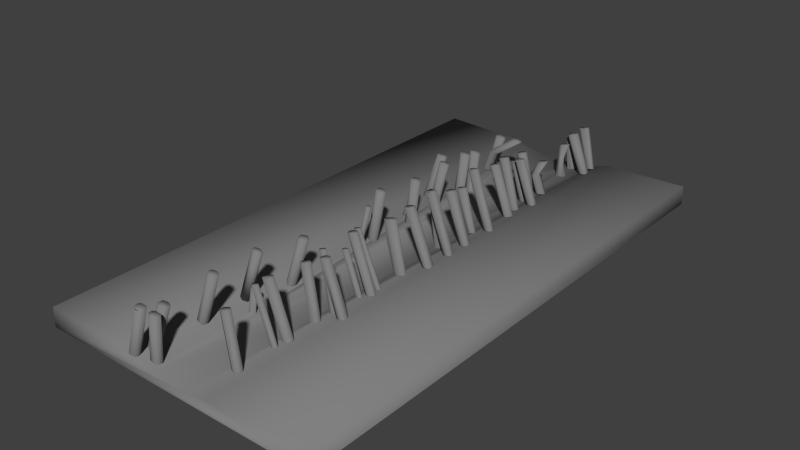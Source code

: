 # Source: Forest.blend  (saved by Blender 2.71.0; exported with 4.5.12 LTS)
import bpy
from mathutils import Matrix  # noqa: F401  (used for matrix-valued properties, if any)

bpy.ops.wm.read_factory_settings(use_empty=True)
scene = bpy.context.scene
scene.name = 'Scene'

# ---- collections
col_collection_1 = bpy.data.collections.new('Collection 1'); scene.collection.children.link(col_collection_1)

# ---- materials (node trees are filled in below, after node groups)
mat_surrounding = bpy.data.materials.new('Surrounding')
mat_surrounding.alpha_threshold = 0.0
mat_surrounding.use_transparent_shadow = False
mat_surrounding.diffuse_color = (0.2203, 0.2203, 0.2203, 1.0)
mat_surrounding.roughness = 0.5
mat_surrounding.line_color = (0.0, 0.0, 0.0, 1.0)

# ---- material node trees

# ---- world
world_world = bpy.data.worlds.new('World'); scene.world = world_world
world_world.color = (0.05088, 0.05088, 0.05088)
world_world.use_sun_shadow = False
world_world.sun_shadow_jitter_overblur = 0.0
world_world.cycles.sampling_method = 'MANUAL'
world_world.cycles.sample_map_resolution = 256

# ---- meshes
me_cube_005 = bpy.data.meshes.new('Cube.005')
me_cube_005.from_pydata([(4.168, -45.0, 0.01596), (30.07, -45.0, -1.996), (4.168, 5.0, 0.01596), (4.168, 44.99, 0.01596), (30.07, 45.0, -1.996), (30.01, -45.0, 2.625), (30.01, 45.0, 2.619), (4.104, 42.86, 0.3764), (4.168, -22.5, 0.01689), (11.5, 44.99, 2.037), (11.5, -45.02, 2.04), (4.168, 4.375, 0.01639), (6.084, 5.001, 0.4529), (3.673, -2.508, 13.36), (6.087, -20.0, 0.4419), (6.046, 42.93, 0.5713), (6.086, -22.5, 0.4458), (4.168, -23.13, 0.01666), (4.12, 42.15, 0.2863), (8.004, 21.87, 0.878), (6.087, 10.94, 0.4415), (6.086, -31.25, 0.4469), (6.087, -19.37, 0.4407), (6.086, -23.12, 0.4462), (6.086, -30.63, 0.4473), (2.336, -31.25, 12.31), (8.003, 29.69, 0.884), (5.126, -6.251, 0.2335), (8.008, -13.44, 0.86), (4.168, 29.06, 0.01625), (4.168, 39.06, 0.01596), (7.045, -37.5, 0.6607), (8.783, -44.91, 0.9147), (4.168, 28.44, 0.01644), (4.168, 38.44, 0.01596), (8.783, 44.98, 0.9129), (8.959, 42.79, 1.395), (8.959, 2.143, 1.113), (8.959, -2.858, 1.113), (8.961, 41.86, 1.244), (7.044, -6.251, 0.6678), (8.008, -12.81, 0.8613), (8.993, 43.87, 0.9264), (8.963, 40.33, 1.168), (2.588, 5.006, 11.56), (8.959, 3.475, 1.112), (2.403, -22.5, 12.37), (6.086, 38.44, 0.4476), (6.085, 30.31, 0.45), (6.085, 28.44, 0.4504), (6.085, 25.61, 0.4501), (8.959, -1.369, 1.113), (6.085, -5.313, 0.4519), (6.089, -14.69, 0.4365), (6.089, -14.06, 0.4369), (6.086, -29.55, 0.4482), (7.045, -38.12, 0.6612), (5.127, -38.12, 0.2308), (9.12, 19.41, 1.119), (7.044, -28.44, 0.6644), (7.046, -10.94, 0.655), (8.968, 13.74, 1.073), (8.967, 12.53, 1.075), (8.961, 7.676, 1.1), (8.961, 6.228, 1.103), (8.965, -19.95, 1.082), (8.965, -21.34, 1.084), (7.047, -11.56, 0.653), (5.053, 41.02, 10.65), (8.961, 25.6, 1.101), (8.961, 24.4, 1.1), (5.046, 22.49, 12.98), (3.658, 2.514, 14.4), (7.043, -5.314, 0.6698), (5.127, -29.06, 0.2323), (3.679, 42.34, 9.081), (5.621, 42.4, 9.488), (3.695, 41.62, 8.99), (5.631, 41.67, 9.404), (6.983, 41.05, 11.07), (5.057, 40.28, 10.57), (6.982, 40.29, 11.0), (5.106, 43.9, 10.72), (7.048, 43.96, 11.13), (5.074, 44.46, 10.61), (6.992, 44.54, 11.0), (4.946, 38.64, 8.808), (4.946, 38.01, 8.808), (6.865, 38.64, 9.239), (6.864, 38.02, 9.24), (7.538, 30.53, 8.636), (7.538, 31.16, 8.636), (5.621, 31.16, 8.202), (5.621, 30.53, 8.202), (1.791, 29.26, 10.17), (1.791, 28.64, 10.17), (3.709, 29.26, 10.61), (3.709, 28.64, 10.61), (4.715, 25.94, 10.08), (2.798, 26.56, 9.646), (4.715, 26.56, 10.08), (2.798, 25.94, 9.646), (4.704, 25.31, 11.25), (4.705, 24.68, 11.25), (6.622, 25.3, 11.69), (6.622, 24.68, 11.69), (3.128, 22.49, 12.55), (5.046, 21.86, 12.98), (3.128, 21.86, 12.55), (5.319, 19.66, 12.72), (3.401, 19.04, 12.29), (3.4, 19.66, 12.29), (5.319, 19.04, 12.71), (3.823, 13.46, 14.34), (3.822, 12.83, 14.35), (5.743, 13.46, 14.77), (5.742, 12.83, 14.77), (2.601, 11.26, 10.21), (4.52, 11.26, 10.64), (4.521, 11.89, 10.64), (2.602, 11.89, 10.21), (4.306, 7.212, 12.5), (4.306, 6.587, 12.5), (6.224, 7.213, 12.93), (6.223, 6.588, 12.94), (2.588, 4.381, 11.56), (4.505, 5.006, 11.99), (4.504, 4.381, 11.99), (5.575, 2.515, 14.84), (3.658, 3.14, 14.4), (5.575, 3.14, 14.84), (5.59, -2.508, 13.8), (3.673, -1.882, 13.36), (5.59, -1.883, 13.8), (2.891, -6.261, 12.23), (4.808, -6.262, 12.67), (4.807, -5.325, 12.67), (2.89, -5.324, 12.23), (4.064, -13.45, 13.59), (4.063, -12.82, 13.59), (2.144, -13.45, 13.17), (2.143, -12.82, 13.17), (4.29, -20.29, 12.75), (4.29, -20.92, 12.75), (6.209, -20.29, 13.18), (6.209, -20.92, 13.18), (4.321, -22.5, 12.8), (2.403, -23.12, 12.37), (4.321, -23.12, 12.8), (3.187, -28.44, 12.85), (1.269, -28.44, 12.42), (3.187, -29.07, 12.85), (1.269, -29.07, 12.42), (3.419, -37.5, 12.37), (5.337, -37.5, 12.8), (5.337, -38.12, 12.8), (3.419, -38.12, 12.37), (2.336, -30.63, 12.31), (1.377, -31.25, 12.09), (1.377, -30.63, 12.09), (4.079, -19.99, 13.68), (4.079, -19.36, 13.68), (3.12, -19.99, 13.47), (3.12, -19.36, 13.47), (3.08, -14.69, 10.19), (3.08, -14.06, 10.19), (2.12, -14.06, 9.983), (2.12, -14.69, 9.983), (1.58, -10.96, 12.64), (1.58, -11.59, 12.64), (2.539, -10.96, 12.85), (2.54, -11.59, 12.85), (4.378, -37.06, 12.59), (5.145, -37.46, 0.2337), (3.899, -37.21, 12.48), (6.189, -37.06, 0.4685), (4.858, -37.21, 12.69), (4.378, -38.46, 12.59), (6.123, -38.56, 0.455), (4.858, -38.39, 12.7), (5.16, -38.12, 0.2416), (4.199, -38.44, 12.54), (5.712, -38.39, 6.624), (5.186, -30.56, 0.2439), (1.857, -30.47, 12.2), (5.181, -31.31, 0.2427), (1.857, -31.41, 12.2), (6.335, -30.94, 0.4471), (2.586, -30.94, 12.31), (4.867, -30.94, 0.2315), (1.117, -30.94, 12.09), (2.228, -28.02, 12.63), (6.145, -28.01, 0.4622), (2.708, -28.17, 12.74), (5.139, -28.4, 0.2353), (1.749, -28.17, 12.53), (2.228, -29.56, 12.63), (6.902, -29.25, 0.6323), (2.708, -29.41, 12.74), (5.378, -29.39, 0.3403), (1.521, -29.4, 12.53), (3.362, -23.48, 12.58), (3.841, -23.37, 12.69), (5.096, -23.53, 0.2252), (2.882, -23.37, 12.48), (3.362, -22.13, 12.58), (3.841, -22.26, 12.69), (5.1, -22.09, 0.2259), (2.882, -22.26, 12.48), (5.249, -21.32, 12.97), (9.773, -21.15, 1.151), (5.809, -21.26, 13.07), (8.107, -21.16, 0.9025), (4.711, -21.28, 12.86), (5.25, -19.93, 12.96), (9.762, -20.14, 1.146), (5.813, -19.99, 13.07), (8.119, -20.13, 0.905), (4.685, -19.98, 12.86), (6.403, -19.69, 0.4413), (4.396, -19.68, 13.68), (5.145, -19.29, 0.2373), (3.6, -19.19, 13.57), (4.902, -19.69, 0.2285), (2.895, -19.68, 13.47), (5.141, -20.08, 0.2369), (3.599, -20.14, 13.58), (6.352, -14.38, 0.4367), (3.344, -14.38, 10.19), (5.172, -14.02, 0.2349), (2.6, -13.96, 10.09), (4.961, -14.38, 0.226), (1.953, -14.38, 9.983), (5.224, -14.77, 0.2456), (2.6, -14.85, 10.09), (3.103, -12.45, 13.38), (7.164, -12.43, 0.6753), (3.583, -12.56, 13.48), (6.123, -12.75, 0.4452), (2.623, -12.56, 13.27), (3.104, -13.83, 13.38), (7.099, -13.83, 0.6599), (3.584, -13.68, 13.48), (6.096, -13.47, 0.439), (2.624, -13.68, 13.27), (7.342, -11.25, 0.654), (2.835, -11.28, 12.85), (6.119, -10.91, 0.4476), (2.06, -10.88, 12.75), (5.833, -11.25, 0.441), (1.326, -11.28, 12.64), (6.181, -11.63, 0.4581), (2.06, -11.76, 12.74), (5.112, -5.212, 0.2376), (3.849, -5.099, 12.45), (7.481, -5.783, 0.6688), (5.245, -5.794, 12.67), (6.085, -6.485, 0.4506), (3.849, -6.496, 12.45), (4.598, -5.782, 0.2337), (2.362, -5.793, 12.23), (4.631, -1.376, 13.58), (4.632, -2.865, 13.58), (9.708, -1.495, 1.164), (5.338, -1.541, 13.69), (8.18, -1.589, 0.9304), (4.183, -1.498, 13.47), (9.811, -2.616, 1.19), (5.111, -2.788, 13.69), (8.134, -2.661, 0.9373), (4.05, -2.772, 13.47), (3.546, 4.06, 11.78), (6.068, 4.303, 0.4486), (4.025, 4.134, 11.89), (4.809, 4.065, 0.1636), (3.067, 4.134, 11.67), (3.546, 5.309, 11.78), (4.025, 5.213, 11.88), (5.095, 5.343, 0.2279), (3.067, 5.213, 11.67), (4.359, 20.06, 12.5), (8.091, 20.09, 0.8913), (4.839, 19.93, 12.61), (7.062, 19.73, 0.6616), (3.88, 19.93, 12.4), (4.36, 18.55, 12.5), (7.098, 18.97, 0.667), (3.88, 18.7, 12.39), (8.119, 18.57, 0.8951), (4.84, 18.7, 12.61), (4.087, 22.85, 12.77), (6.201, 22.72, 0.4765), (3.608, 22.78, 12.66), (7.962, 22.61, 0.8695), (4.567, 22.78, 12.88), (4.087, 21.54, 12.77), (6.098, 21.84, 0.4499), (3.608, 21.65, 12.66), (7.133, 21.55, 0.6827), (4.567, 21.65, 12.87), (2.75, 29.7, 10.39), (4.928, 29.49, 0.1904), (2.27, 29.56, 10.28), (3.719, 29.06, 4.759), (6.048, 29.11, 0.4431), (3.229, 29.56, 10.5), (4.418, 29.44, 4.836), (5.065, 29.4, 5.027), (2.75, 28.23, 10.39), (3.719, 28.44, 4.76), (4.97, 28.05, 5.048), (4.647, 28.14, 0.1249), (2.27, 28.34, 10.28), (5.379, 28.04, 0.2891), (3.229, 28.34, 10.5), (4.198, 28.14, 4.868), (6.58, 30.03, 8.419), (4.586, 29.69, 5.163), (6.503, 29.69, 5.597), (6.128, 29.55, 0.684), (6.1, 30.16, 8.31), (7.083, 29.2, 0.9006), (7.059, 30.16, 8.527), (5.657, 29.17, 5.021), (6.58, 31.43, 8.419), (6.809, 30.58, 0.6137), (6.1, 31.36, 8.31), (4.586, 30.31, 5.163), (6.503, 30.31, 5.597), (7.994, 30.38, 0.8818), (7.059, 31.36, 8.527), (5.612, 30.62, 5.44), (5.127, 39.59, 0.2316), (5.906, 39.17, 9.024), (5.513, 38.85, 4.843), (4.648, 39.54, 0.1238), (5.426, 39.11, 8.916), (4.515, 39.44, 4.627), (6.042, 39.16, 0.4397), (6.385, 38.79, 9.132), (5.034, 39.0, 4.735), (5.127, 38.23, 0.2318), (5.905, 37.81, 9.024), (5.513, 38.23, 4.844), (4.647, 38.3, 0.1239), (5.426, 37.87, 8.916), (5.606, 38.3, 0.3397), (6.385, 37.87, 9.132), (5.034, 38.08, 4.736), (4.521, 37.98, 4.635), (6.033, 44.78, 10.81), (6.077, 43.7, 10.93), (9.656, 42.98, 1.434), (6.668, 43.8, 11.03), (8.117, 42.93, 0.8586), (5.591, 43.77, 10.82), (9.79, 43.66, 1.307), (6.618, 44.7, 10.9), (8.034, 43.59, 0.7268), (5.553, 44.66, 10.71), (4.65, 42.63, 9.284), (5.135, 42.57, 9.386), (4.987, 43.19, 0.3509), (4.164, 42.54, 9.182), (4.663, 41.27, 9.197), (5.983, 42.11, 0.6832), (5.147, 41.39, 9.3), (4.918, 41.79, 0.4566), (4.179, 41.37, 9.094), (6.02, 39.85, 10.79), (9.836, 40.61, 1.24), (6.501, 39.89, 10.89), (8.059, 40.6, 0.9669), (5.539, 39.89, 10.68), (6.018, 41.39, 10.86), (9.762, 41.61, 1.306), (6.501, 41.27, 10.97), (8.056, 41.58, 1.05), (5.536, 41.25, 10.76), (4.617, 2.157, 14.62), (9.749, 2.32, 1.175), (5.25, 2.231, 14.73), (8.065, 2.364, 0.9172), (4.079, 2.23, 14.51), (4.617, 3.488, 14.62), (9.717, 3.311, 1.172), (5.206, 3.409, 14.73), (8.116, 3.359, 0.9371), (3.982, 3.443, 14.55), (5.264, 6.25, 12.72), (9.801, 6.425, 1.176), (5.78, 6.278, 12.83), (8.073, 6.41, 0.9097), (4.728, 6.278, 12.61), (5.265, 7.698, 12.72), (9.699, 7.508, 1.161), (5.803, 7.667, 12.83), (8.161, 7.507, 0.9314), (4.703, 7.667, 12.61), (3.561, 10.96, 10.42), (7.005, 11.15, 0.6449), (4.041, 11.07, 10.53), (5.17, 11.15, 0.2386), (3.081, 11.07, 10.32), (3.561, 12.19, 10.42), (7.009, 11.95, 0.6439), (4.041, 12.11, 10.53), (5.253, 12.04, 0.2556), (3.081, 12.11, 10.32), (4.783, 13.76, 14.56), (9.861, 13.52, 1.151), (5.263, 13.68, 14.66), (8.079, 13.53, 0.8765), (4.303, 13.68, 14.45), (4.782, 12.55, 14.56), (9.861, 12.71, 1.154), (5.262, 12.61, 14.66), (8.065, 12.71, 0.8756), (4.302, 12.61, 14.45), (5.663, 25.6, 11.47), (5.663, 24.39, 11.47), (9.839, 24.61, 1.178), (6.143, 24.47, 11.58), (8.07, 24.6, 0.8982), (5.184, 24.47, 11.36), (9.857, 25.38, 1.18), (6.142, 25.51, 11.58), (8.04, 25.38, 0.8925), (5.184, 25.51, 11.36), (3.756, 26.9, 9.863), (5.229, 26.75, 0.2588), (3.277, 26.82, 9.755), (7.016, 26.65, 0.6602), (4.236, 26.82, 9.972), (3.756, 25.6, 9.863), (5.207, 25.81, 0.2518), (3.277, 25.66, 9.755), (6.963, 25.81, 0.6481), (4.236, 25.66, 9.971), (-4.91, -45.0, 0.01596), (-29.92, -45.0, -1.996), (-4.91, 45.0, 0.01596), (-29.92, 45.0, -1.996), (-29.85, -45.0, 2.625), (-29.86, 45.0, 2.619), (-12.24, 44.97, 2.037), (-12.24, -45.07, 2.04), (-4.91, -26.25, 0.0166), (-4.91, 23.75, 0.01658), (-4.91, 21.25, 0.01658), (-5.275, -44.38, 12.29), (-8.662, -44.11, 0.9634), (-4.91, 24.37, 0.01627), (-4.91, 20.62, 0.01627), (-6.985, -42.92, 0.479), (-4.91, -26.88, 0.01692), (-6.828, 23.75, 0.4491), (-6.828, 21.25, 0.4465), (-10.52, -44.2, 1.172), (-5.138, 16.23, 12.51), (-6.828, 20.62, 0.4455), (-6.831, 15.89, 0.4374), (-5.054, -43.13, 0.02651), (-4.91, 7.812, 0.01672), (-9.704, -25.0, 1.095), (-9.609, -44.68, 1.155), (-7.786, -25.0, 0.6634), (-9.525, -44.91, 0.9147), (-4.91, 8.437, 0.0165), (-9.526, 44.98, 0.9129), (-9.711, 16.01, 1.072), (-9.65, -43.2, 1.275), (-9.71, 17.14, 1.074), (-6.882, -3.59, 0.4678), (-7.941, -17.78, 0.6821), (-9.704, -25.62, 1.095), (-7.786, -25.62, 0.6638), (-7.784, 0.3125, 0.6752), (-9.704, 32.81, 1.101), (-9.706, -32.81, 1.092), (-3.918, -43.0, 10.64), (-9.703, 35.69, 1.1), (-9.703, 34.44, 1.101), (-9.704, 32.19, 1.101), (-3.448, 21.24, 11.4), (-7.753, 9.223, 0.6527), (-5.868, -0.3126, 0.2358), (-5.849, -3.593, 0.2276), (-9.697, -41.88, 1.282), (-5.398, 33.63, 9.46), (-5.398, 33.01, 9.461), (-7.316, 33.63, 9.894), (-7.316, 33.01, 9.894), (-0.3711, 32.61, 10.44), (-2.143, 32.61, 10.88), (-2.143, 31.99, 10.88), (-0.3711, 31.99, 10.44), (-3.777, 23.75, 10.27), (-3.777, 24.37, 10.27), (-5.695, 23.75, 10.7), (-5.695, 24.37, 10.7), (-3.448, 20.62, 11.4), (-5.366, 21.24, 11.83), (-5.366, 20.62, 11.82), (-7.059, 16.23, 12.94), (-5.138, 16.86, 12.51), (-7.057, 16.86, 12.94), (-3.389, 15.0, 11.76), (-5.311, 15.0, 12.18), (-3.389, 15.62, 11.76), (-5.31, 15.62, 12.18), (-3.501, 7.819, 11.17), (-3.501, 8.444, 11.17), (-5.419, 8.445, 11.6), (-5.419, 7.82, 11.6), (-5.553, 0.312, 13.18), (-5.553, -0.3132, 13.18), (-3.637, 0.312, 12.74), (-3.637, -0.3131, 12.74), (-2.182, -17.49, 12.12), (-4.102, -17.49, 12.54), (-4.101, -18.11, 12.54), (-2.182, -18.11, 12.12), (-3.861, -25.0, 13.07), (-5.778, -25.0, 13.5), (-5.779, -25.62, 13.5), (-3.861, -25.62, 13.07), (-3.919, -32.82, 12.93), (-5.837, -32.82, 13.36), (-5.837, -33.44, 13.36), (-3.919, -33.44, 12.93), (-4.651, -41.3, 11.13), (-6.582, -41.34, 11.54), (-6.585, -40.59, 11.47), (-4.66, -40.57, 11.05), (-5.305, -43.82, 12.4), (-7.167, -44.47, 12.67), (-7.221, -43.89, 12.8), (-5.857, -43.05, 11.05), (-3.926, -43.27, 10.6), (-3.926, -42.64, 10.6), (-5.862, -42.69, 11.01), (-5.853, -43.33, 11.0), (-3.977, -26.25, 5.806), (-3.977, -26.87, 5.806), (-4.936, -26.25, 6.022), (-4.936, -26.87, 6.022), (-4.259, -3.757, 11.43), (-3.301, -3.757, 11.21), (-4.259, -3.445, 11.43), (-3.301, -3.444, 11.21), (-6.067, 9.392, 9.376), (-6.067, 9.079, 9.377), (-5.108, 9.391, 9.161), (-5.108, 9.078, 9.162), (-6.221, -44.95, 12.48), (-10.2, -44.59, 1.163), (-6.83, -44.86, 12.58), (-8.972, -44.55, 1.059), (-5.585, -44.82, 12.38), (-6.263, -43.48, 12.6), (-10.37, -43.5, 1.298), (-6.825, -43.59, 12.7), (-8.797, -43.4, 1.12), (-5.67, -43.56, 12.5), (-4.894, -42.37, 10.8), (-4.89, -43.62, 10.8), (-6.902, -42.3, 0.3885), (-5.471, -42.41, 10.91), (-5.009, -42.41, 0.03838), (-4.282, -42.39, 10.7), (-6.892, -43.33, 0.3965), (-5.422, -43.57, 10.9), (-5.626, -43.46, 0.156), (-4.351, -43.54, 10.7), (-5.617, -41.73, 11.34), (-7.782, -41.88, 0.8699), (-5.134, -41.57, 11.23), (-8.782, -42.28, 1.085), (-6.1, -41.59, 11.44), (-5.623, -40.27, 11.26), (-9.375, -40.88, 1.133), (-6.104, -40.35, 11.36), (-7.775, -41.06, 0.7848), (-5.141, -40.34, 11.15), (-4.878, -33.89, 13.15), (-8.059, -33.75, 0.7215), (-4.398, -33.78, 13.04), (-9.611, -33.59, 1.07), (-5.358, -33.78, 13.25), (-4.878, -32.48, 13.15), (-7.808, -32.76, 0.6658), (-4.398, -32.57, 13.04), (-8.884, -32.46, 0.9074), (-5.357, -32.57, 13.25), (-5.832, -26.97, 0.2216), (-4.457, -27.03, 5.914), (-6.229, -26.56, 0.2326), (-5.296, -26.56, 6.022), (-5.83, -26.15, 0.2205), (-4.457, -26.09, 5.914), (-4.599, -26.56, 0.01676), (-3.667, -26.56, 5.806), (-3.142, -17.0, 12.33), (-5.896, -17.45, 0.2308), (-2.662, -17.18, 12.22), (-6.889, -17.01, 0.4502), (-3.622, -17.18, 12.43), (-3.142, -18.64, 12.33), (-6.998, -18.66, 0.4756), (-3.622, -18.51, 12.44), (-5.927, -18.26, 0.2387), (-2.662, -18.51, 12.22), (-6.347, -3.183, 0.345), (-3.78, -3.19, 11.32), (-6.347, -4.028, 0.3447), (-3.78, -4.035, 11.32), (-4.595, 0.7225, 12.96), (-6.974, 0.7317, 0.4893), (-5.074, 0.5996, 13.07), (-5.887, 0.3631, 0.2396), (-4.116, 0.5996, 12.85), (-4.595, -0.7498, 12.96), (-6.551, -0.7391, 0.3939), (-4.116, -0.6386, 12.85), (-7.741, -0.4222, 0.6647), (-5.074, -0.6387, 13.07), (-4.46, 8.961, 11.38), (-5.644, 8.951, 0.178), (-6.726, 8.582, 0.4312), (-4.94, 8.861, 11.49), (-4.308, 9.047, 11.34), (-4.46, 7.454, 11.38), (-8.622, 8.919, 0.8484), (-5.587, 8.907, 9.27), (-8.569, 9.519, 0.8363), (-5.588, 9.554, 9.269), (-4.407, 20.23, 11.61), (-4.886, 20.37, 11.72), (-5.846, 20.19, 0.2263), (-3.927, 20.37, 11.5), (-4.407, 21.63, 11.61), (-4.886, 21.5, 11.72), (-5.842, 21.68, 0.2263), (-3.927, 21.5, 11.5), (-4.736, 23.42, 10.48), (-5.215, 23.53, 10.59), (-5.841, 23.38, 0.2273), (-4.257, 23.53, 10.38), (-4.736, 24.82, 10.48), (-6.808, 24.45, 0.4442), (-5.215, 24.69, 10.59), (-5.653, 24.82, 0.1863), (-4.257, 24.69, 10.38), (-1.184, 32.96, 10.66), (-7.795, 32.85, 0.6698), (-0.7048, 32.85, 10.55), (-8.148, 32.81, 5.99), (-6.231, 32.81, 5.556), (-8.842, 33.17, 0.9064), (-1.664, 32.85, 10.77), (-7.229, 33.19, 5.779), (-1.184, 31.64, 10.66), (-8.148, 32.19, 5.99), (-6.231, 32.19, 5.556), (-8.855, 31.83, 0.9095), (-1.664, 31.75, 10.77), (-7.797, 32.14, 0.6703), (-0.7049, 31.75, 10.55), (-7.232, 31.8, 5.784), (-6.357, 34.01, 9.677), (-6.357, 32.76, 9.678), (-8.933, 35.48, 0.9268), (-5.878, 33.9, 9.568), (-10.48, 35.41, 1.16), (-6.836, 33.9, 9.785), (-10.59, 34.59, 1.176), (-6.836, 32.82, 9.786), (-8.822, 34.6, 0.8992), (-5.878, 32.82, 9.569), (-4.82, -24.73, 13.28), (-8.745, -24.74, 0.8792), (-8.745, -25.96, 0.8796), (-4.82, -25.96, 13.28), (-5.641, 7.451, 0.183), (-3.98, 7.561, 11.27), (-6.815, 7.75, 0.4453), (-4.939, 7.562, 11.49), (-4.35, 15.88, 11.97), (-6.097, 17.12, 12.73), (-5.893, 15.67, 0.2318), (-3.869, 15.79, 11.86), (-7.776, 15.67, 0.6444), (-4.83, 15.79, 12.07), (-8.792, 16.96, 0.8718), (-5.618, 17.02, 12.62), (-10.62, 16.96, 1.154), (-6.577, 17.02, 12.83), (-4.35, 14.8, 11.97), (-5.905, 14.91, 0.2351), (-3.87, 14.84, 11.86), (-7.775, 14.95, 0.6435), (-4.83, 14.84, 12.07), (-6.099, 15.99, 12.72), (-10.62, 16.19, 1.152), (-6.579, 16.05, 12.83), (-8.8, 16.19, 0.8715), (-5.619, 16.05, 12.62), (5.529, -21.29, 13.02)], [], [(0, 439, 467, 446, 443, 440, 1, 5, 10, 32), (325, 48, 327, 92, 326, 331), (151, 149, 193, 191, 195, 150, 152, 200, 196, 198), (370, 375, 79, 81), (365, 15, 76, 78), (124, 390, 395, 123), (280, 281, 283, 284), (386, 130, 385), (58, 109, 112), (13, 270, 262, 268, 131, 133, 264, 261, 266, 132), (197, 59, 149, 151), (29, 33, 309, 95, 94, 303), (412, 417, 114, 113), (400, 118, 401), (250, 249, 251, 169), (68, 377, 372, 80), (2, 11, 125, 44), (385, 130, 128, 380), (106, 291, 296, 108), (264, 133, 263), (348, 343, 89, 347), (106, 108, 297, 295, 299, 107, 71, 294, 290, 292), (219, 220, 160, 14), (116, 115, 411, 409, 413, 113, 114, 418, 414, 416), (190, 189, 185, 158), (272, 127, 273), (215, 144, 145, 210), (163, 224, 162, 226, 160, 220, 161, 222), (12, 126, 127, 272), (173, 57, 180, 156, 153), (19, 293, 71, 107), (92, 93, 320, 316, 322, 90, 91, 330, 324, 326), (405, 119, 118, 400), (274, 272, 273, 271), (319, 317, 93, 92, 327, 48), (304, 307, 96, 97, 310, 49), (233, 53, 164, 234), (311, 313, 310, 308, 312, 315), (435, 436, 101), (367, 364, 368), (147, 204, 201, 202, 148, 146, 206, 205, 208, 46), (83, 352, 356, 85), (358, 354, 82, 84), (26, 329, 328, 91, 90, 318), (76, 15, 362, 361), (172, 176, 175), (245, 246, 171, 67), (286, 110, 111, 283), (141, 140, 244, 240, 242, 138, 139, 237, 235, 239), (99, 430, 435, 101), (82, 355, 351, 353, 83, 85, 357, 350, 359, 84), (298, 19, 107, 299), (238, 243, 140, 141), (208, 207, 8, 46), (134, 258, 135, 256, 136, 254, 137, 260), (72, 383, 379, 381, 128, 130, 386, 384, 388, 129), (338, 334, 88, 89, 343, 47), (158, 186, 25, 188, 157, 184, 159, 190), (155, 56, 31, 154), (352, 83, 353), (18, 367, 368, 77), (387, 382, 72, 129), (267, 263, 133, 131), (323, 318, 90, 322), (75, 7, 18, 77), (302, 306, 303, 94), (397, 392, 122, 121), (116, 415, 410, 115), (149, 59, 192, 193), (310, 97, 314), (217, 212, 143, 142), (406, 405, 407, 404), (286, 287, 110), (257, 40, 135, 258), (123, 396, 394, 398, 121, 122, 393, 389, 391, 124), (255, 73, 136, 256), (56, 155, 179, 182, 178), (260, 259, 27, 134), (164, 228, 165, 230, 166, 232, 167, 234), (109, 282, 280, 284, 111, 110, 287, 285, 289, 112), (30, 34, 349, 87, 86, 337), (143, 213, 209, 708, 211, 145, 144, 216, 214, 218, 142), (296, 298, 295, 297), (407, 402, 117, 120), (153, 174, 173), (102, 427, 423, 103), (96, 305, 300, 302, 94, 95, 312, 308, 314, 97), (232, 231, 233, 167), (210, 145, 211), (68, 80, 373, 369, 371, 81, 79, 376, 374, 378), (75, 77, 368, 364, 366, 78, 76, 361, 360, 363), (286, 288, 285, 287), (2, 44, 279, 278), (437, 432, 100, 98), (98, 100, 433, 429, 431, 99, 101, 436, 434, 438), (269, 13, 132, 265), (421, 425, 104, 105), (46, 8, 17, 147), (117, 403, 399, 401, 118, 119, 406, 404, 408, 120), (227, 228, 164, 53), (170, 248, 168, 250, 169, 252, 171, 246), (87, 345, 342, 347, 89, 88, 339, 333, 336, 86), (28, 41, 139, 138), (102, 103, 424, 420, 422, 105, 104, 426, 419, 428), (396, 123, 395), (153, 156, 181, 177, 179, 155, 154, 176, 172, 174), (44, 125, 275, 271, 273, 127, 126, 277, 276, 279), (16, 146, 148, 23), (150, 194, 74, 152), (185, 21, 25, 186), (225, 14, 160, 226), (224, 223, 225, 162), (251, 67, 171, 252), (187, 24, 157, 188), (5, 6, 9, 10), (469, 441, 3, 35, 9, 6, 4, 442, 444, 445), (32, 10, 9, 35), (367, 365, 366, 364), (18, 30, 34, 29, 33, 2, 11, 8, 17, 0, 32, 35, 3, 7), (173, 174, 172, 175), (203, 201, 204), (181, 182, 179, 177), (109, 58, 281, 282), (178, 182, 181), (157, 24, 183, 184), (25, 21, 187, 188), (185, 186, 158), (183, 189, 190, 159), (74, 199, 200, 152), (199, 55, 197, 198, 196, 200), (191, 192, 194, 195), (11, 274, 275, 125), (219, 22, 161, 220), (212, 213, 143), (66, 210, 211, 708, 209, 213, 212), (215, 65, 217, 218, 214, 216), (161, 22, 221, 222), (221, 223, 224, 163), (227, 54, 165, 228), (225, 226, 162), (288, 289, 285), (279, 276, 278), (165, 54, 229, 230), (229, 231, 232, 166), (235, 236, 238, 239), (233, 234, 167), (288, 58, 112, 289), (245, 60, 170, 246), (170, 60, 247, 248), (247, 249, 250, 168), (135, 40, 255, 256), (251, 252, 169), (73, 52, 253, 254, 136), (27, 257, 258, 134), (253, 259, 260, 137), (146, 16, 207, 206), (51, 265, 266, 261, 264, 263), (269, 38, 267, 268, 262, 270), (269, 270, 13), (274, 271, 275), (203, 202, 201), (276, 277, 278), (365, 78, 366), (298, 299, 295), (430, 429, 433, 432), (243, 244, 140), (243, 241, 240, 244), (294, 293, 291, 290), (175, 176, 154, 31), (241, 28, 138, 242), (363, 362, 7, 75), (296, 297, 108), (306, 301, 29, 303), (433, 100, 432), (338, 332, 333, 339, 340), (309, 315, 312, 95), (310, 314, 308), (33, 311, 315, 309), (321, 26, 318, 323), (323, 316, 320), (323, 322, 316), (317, 323, 320, 93), (91, 328, 331, 330), (319, 323, 317), (139, 41, 236, 237), (329, 325, 331), (304, 301, 306, 300, 305, 307), (88, 334, 340, 339), (341, 346, 348, 347, 342), (344, 341, 342, 345, 349), (335, 30, 337), (346, 47, 343, 348), (332, 335, 337, 336, 333), (203, 23, 148, 202), (349, 345, 87), (354, 355, 82), (36, 352, 353, 351, 355, 354), (356, 357, 85), (356, 42, 358, 359, 350, 357), (278, 277, 126, 12), (241, 242, 240), (372, 373, 80), (43, 370, 371, 369, 373, 372), (375, 39, 377, 378, 374, 376), (382, 37, 380, 381, 379, 383), (382, 383, 72), (45, 387, 388, 384, 386, 385), (392, 64, 390, 391, 389, 393), (392, 393, 122), (63, 397, 398, 394, 396, 395), (402, 403, 117), (20, 400, 401, 399, 403, 402), (410, 411, 115), (410, 61, 412, 413, 409, 411), (417, 418, 114), (62, 415, 416, 414, 418, 417), (423, 70, 421, 422, 420, 424), (423, 424, 103), (425, 426, 104), (425, 69, 427, 428, 419, 426), (99, 431, 430), (431, 429, 430), (17, 203, 204, 147), (437, 98, 438), (50, 437, 438, 434, 436, 435), (674, 676, 492, 491), (529, 589, 585, 587, 530, 527, 592, 590, 594, 528), (497, 448, 452, 498), (443, 444, 442, 440), (515, 477, 625, 516), (694, 695, 505), (454, 571, 542, 538, 541, 567), (497, 498, 653, 649, 651, 500, 499, 646, 645, 648), (597, 595, 546, 598), (458, 556, 557, 536), (629, 686, 514, 513), (683, 682, 476, 526), (673, 489, 672), (581, 533, 582), (485, 635, 636, 553), (516, 626, 622, 624, 518, 517, 621, 617, 619, 515), (704, 504, 506, 696), (455, 601, 602, 544), (511, 512, 631, 627, 630, 513, 514, 687, 632, 685), (509, 691, 688, 693, 510, 508, 702, 698, 700, 507), (660, 661, 657, 494), (583, 581, 580, 584), (578, 579, 532, 488), (521, 610, 608, 612, 522, 519, 605, 603, 607, 520), (478, 483, 663, 495, 494, 657), (581, 488, 532, 533), (663, 669, 666, 495), (491, 492, 677, 671, 679, 490, 489, 673, 670, 675), (450, 535, 564, 560, 562, 537, 536, 557, 555, 559), (451, 563, 535, 450), (650, 500, 651), (687, 514, 686), (615, 616, 547, 473), (702, 508, 701), (504, 705, 703, 707, 459, 505, 695, 689, 697, 506), (493, 656, 654, 660, 494, 495, 666, 662, 668, 496), (655, 658, 493, 496, 664, 667), (463, 468, 512, 511), (447, 599, 600, 543), (543, 600, 545, 598, 546, 596, 544, 602), (466, 523, 526, 476), (523, 680, 524, 525, 683, 526), (486, 620, 517, 518), (672, 489, 490, 678), (449, 484, 501, 453), (533, 532, 579, 575, 577, 531, 534, 584, 580, 582), (569, 570, 540), (531, 576, 583, 534), (452, 652, 653, 498), (572, 542, 571), (458, 536, 537, 561), (500, 650, 456, 499), (502, 457, 460, 503), (484, 644, 641, 642, 502, 503, 638, 637, 640, 501), (706, 694, 505, 459), (604, 519, 522, 611), (643, 641, 644), (701, 508, 510, 692), (528, 479, 588, 529), (521, 474, 609, 610), (647, 646, 499, 456), (507, 699, 690, 509), (474, 521, 520), (637, 638, 639), (569, 540, 480, 539, 462), (586, 591, 527, 530), (487, 613, 614, 550), (596, 546, 595), (548, 550, 614, 549, 547, 616), (547, 549, 473), (635, 633, 552, 551), (487, 550, 548), (554, 553, 636, 551, 552, 634), (464, 475, 525, 524), (634, 552, 633), (553, 554, 485), (466, 681, 680, 523), (445, 444, 443, 446), (464, 681, 466, 476, 682, 475), (445, 446, 467, 469), (559, 558, 451, 450), (441, 469, 467, 439, 455, 601, 447, 463, 468, 453, 449, 448, 452), (538, 542, 572, 566, 574, 539, 480, 540, 570, 565, 568, 541), (569, 567, 565, 570), (465, 558, 559, 555, 557, 556), (561, 537, 562), (561, 562, 560, 564, 563, 471), (567, 568, 565), (574, 566, 573), (567, 541, 568), (573, 566, 572, 571), (462, 539, 574, 573), (576, 577, 575, 578), (591, 593, 590, 592), (575, 579, 578), (531, 577, 576), (468, 628, 631, 512), (593, 479, 528, 594), (530, 587, 586), (620, 621, 517), (593, 594, 590), (455, 544, 596, 595), (448, 497, 648, 647), (447, 543, 602, 601), (545, 599, 597, 598), (599, 545, 600), (608, 609, 611, 612), (586, 585, 589, 588), (699, 698, 702, 701), (613, 473, 549, 614), (581, 582, 580), (700, 698, 699), (507, 700, 699), (487, 548, 616, 615), (485, 554, 634, 633), (589, 529, 588), (652, 649, 653), (685, 632, 684), (626, 625, 623, 622), (635, 551, 636), (629, 513, 630), (587, 585, 586), (643, 642, 641), (618, 477, 515, 619), (618, 619, 617), (640, 637, 639), (449, 643, 644, 484), (643, 457, 502, 642), (604, 606, 603, 605), (645, 646, 647), (583, 584, 534), (659, 478, 657, 661), (493, 658, 661, 656), (655, 661, 658), (665, 669, 663, 483), (669, 668, 662), (669, 662, 666), (669, 664, 496, 668), (606, 474, 520, 607), (664, 669, 667), (624, 623, 486, 518), (631, 628, 629, 630, 627), (441, 452, 448, 449, 453, 468, 463, 447, 601, 455, 439, 0, 17, 8, 11, 2, 33, 29, 34, 30, 18, 7, 3), (639, 638, 503, 460), (648, 645, 647), (681, 464, 524, 680), (674, 675, 670, 673, 672, 481), (674, 491, 675), (678, 679, 671, 677, 676, 482), (490, 679, 678), (525, 475, 682, 683), (463, 511, 685, 684), (684, 632, 687, 686), (620, 618, 617, 621), (453, 501, 640, 639), (652, 650, 651, 649), (692, 693, 688, 691, 690, 461), (692, 510, 693), (472, 696, 697, 689, 695, 694), (606, 607, 603), (604, 605, 519), (706, 707, 703, 705, 704, 470), (459, 707, 706), (128, 381, 380), (4, 6, 5, 1), (336, 337, 86), (151, 198, 197), (268, 267, 131), (428, 427, 102), (71, 293, 294), (416, 415, 116), (254, 253, 137), (124, 391, 390), (422, 421, 105), (218, 217, 142), (371, 370, 81), (359, 358, 84), (413, 412, 113), (284, 283, 111), (378, 377, 68), (292, 291, 106), (205, 207, 208), (222, 221, 163), (230, 229, 166), (248, 247, 168), (184, 183, 159), (195, 194, 150), (193, 192, 191), (119, 405, 406), (144, 215, 216), (408, 407, 120), (361, 362, 360), (266, 265, 132), (206, 207, 205), (239, 238, 141), (290, 291, 292), (300, 306, 302), (96, 307, 305), (313, 49, 310), (319, 321, 323), (330, 331, 324), (324, 331, 326), (328, 329, 331), (282, 281, 280), (334, 338, 340), (34, 344, 349), (237, 236, 235), (360, 362, 363), (79, 375, 376), (388, 387, 129), (398, 397, 121), (404, 407, 408), (516, 625, 626), (564, 535, 563), (677, 492, 676), (705, 504, 704), (691, 509, 690), (612, 611, 522), (592, 527, 591), (610, 609, 608), (622, 623, 624), (656, 661, 654), (654, 661, 660), (655, 659, 661), (667, 669, 665), (697, 696, 506), (180, 178, 181, 156)])
me_cube_005.polygons.foreach_set('use_smooth', [True] * 452)
_uv = me_cube_005.uv_layers.new(name='Cube_005-mesh-map-0')
_uv.uv.foreach_set('vector', [0.004872, 0.8275, 0.004872, 0.8275, 0.3256, 0.7567, 0.518, 0.7143, 1.031, 0.6011, 1.071, 0.4998, 1.071, 0.4998, 1.031, 0.6011, 0.518, 0.7143, 0.3256, 0.7567, 0.1243, 0.1169, 0.1194, 0.1154, 0.1092, 0.1588, 0.1162, 0.1867, 0.1195, 0.1877, 0.1162, 0.1613, -0.00276, 0.4567, 0.0214, 0.4051, 0.01233, 0.4129, 0.003267, 0.4207, -0.005801, 0.4285, -0.01487, 0.4363, -0.02692, 0.5083, -0.02088, 0.4954, -0.01484, 0.4825, -0.008801, 0.4696, 0.1364, 0.1043, 0.1456, 0.1049, 0.1404, 0.1947, 0.1334, 0.194, 0.1317, 0.1176, 0.1393, 0.1185, 0.1344, 0.1986, 0.1277, 0.1978, 0.1288, 0.1206, 0.1275, 0.03069, 0.1358, 0.03057, 0.1336, 0.1206, 0.1204, 0.1173, 0.1415, 0.02851, 0.1357, 0.02676, 0.1177, 0.1165, 0.1252, 0.1191, 0.1273, 0.1199, 0.1506, 0.01536, 0.1198, 0.1067, 0.1217, 0.1954, 0.1169, 0.1954, 0.137, 0.365, 0.14, 0.3657, 0.1423, 0.3682, 0.1433, 0.3709, 0.1428, 0.3743, 0.1386, 0.3769, 0.1355, 0.377, 0.1323, 0.3742, 0.1318, 0.3715, 0.1328, 0.3675, 0.1239, 0.6371, 0.1307, 0.6374, 0.1306, 0.7377, 0.1255, 0.7377, 0.117, 0.3568, 0.1107, 0.3568, 0.1107, 0.4046, 0.1127, 0.4592, 0.119, 0.4592, 0.117, 0.4046, 0.1173, 0.6231, 0.1112, 0.6231, 0.1122, 0.7225, 0.1168, 0.7225, 0.1256, 0.1172, 0.1087, 0.2091, 0.1055, 0.2082, 0.1298, 0.1184, 0.13, 0.02507, 0.1271, 0.0252, 0.1274, 0.1184, 0.1217, 0.1173, 0.1269, 0.02897, 0.1178, 0.0282, 0.1149, 0.1166, 0.1399, 0.1114, 0.1342, 0.1114, 0.1342, 0.2176, 0.14, 0.2176, 0.119, 0.1071, 0.1177, 0.2117, 0.1129, 0.2117, 0.1115, 0.1072, 0.1336, 0.637, 0.1356, 0.5357, 0.1281, 0.5355, 0.1283, 0.637, 0.1335, 0.3623, 0.1314, 0.3604, 0.2184, 0.3123, 0.1207, 0.6221, 0.1233, 0.6229, 0.1306, 0.6553, 0.128, 0.6545, 0.03009, 0.3097, 0.00944, 0.3668, 0.02117, 0.3624, 0.03291, 0.358, 0.04464, 0.3536, 0.05638, 0.3492, 0.09017, 0.3118, 0.07515, 0.3112, 0.06013, 0.3107, 0.04511, 0.3102, 0.1204, 0.6356, 0.1205, 0.7446, 0.1179, 0.7446, 0.1178, 0.6356, 0.1245, 0.6228, 0.1245, 0.6274, 0.1219, 0.6291, 0.1193, 0.6297, 0.1167, 0.629, 0.1141, 0.6274, 0.1141, 0.6228, 0.1167, 0.6212, 0.1193, 0.6207, 0.1219, 0.6212, 0.1171, 0.1142, 0.1171, 0.02347, 0.1143, 0.02355, 0.1147, 0.1142, 0.1376, 0.1154, 0.127, 0.2216, 0.1238, 0.2206, 0.1166, 0.6249, 0.1154, 0.7239, 0.1103, 0.724, 0.1083, 0.6249, 0.1225, 0.6372, 0.1212, 0.6346, 0.1225, 0.632, 0.1254, 0.6307, 0.1284, 0.632, 0.1303, 0.6346, 0.1284, 0.6372, 0.1254, 0.6386, 0.1215, 0.1155, 0.1216, 0.2216, 0.1158, 0.2216, 0.1151, 0.1154, 0.1132, 0.6339, 0.09903, 0.6339, 0.09909, 0.634, 0.0991, 0.7162, 0.1124, 0.7162, 0.1284, 0.6398, 0.1347, 0.6397, 0.1336, 0.7414, 0.1282, 0.7414, -0.03295, 0.5443, -0.04287, 1.387, -0.04234, 1.361, -0.0418, 1.335, -0.04127, 1.309, -0.04074, 1.282, -0.0209, 0.4723, -0.02391, 0.4903, -0.02692, 0.5083, -0.02994, 0.5263, 0.1303, 0.1172, 0.1297, 0.2091, 0.124, 0.2091, 0.1229, 0.1172, 0.1291, 0.1128, 0.1376, 0.1154, 0.1238, 0.2206, 0.1205, 0.2196, 0.127, 0.1155, 0.1279, 0.1588, 0.1356, 0.1867, 0.1414, 0.1867, 0.1336, 0.1588, 0.1336, 0.1154, 0.1175, 0.3611, 0.1203, 0.4073, 0.119, 0.4635, 0.1127, 0.4635, 0.1068, 0.4075, 0.1107, 0.3612, 0.1253, 0.1154, 0.1302, 0.1168, 0.1132, 0.1914, 0.1105, 0.1906, 0.1396, 0.4119, 0.1436, 0.3914, 0.1439, 0.3897, 0.1423, 0.3981, 0.1396, 0.4119, 0.1396, 0.4119, 0.1304, 0.6345, 0.1183, 0.7143, 0.1152, 0.7134, 0.1298, 0.1155, 0.1281, 0.1959, 0.1248, 0.1949, -0.1044, 0.06861, -0.08394, 0.08144, -0.06351, 0.09427, -0.04309, 0.1071, -0.02266, 0.1199, -0.05046, 0.1325, -0.07263, 0.1223, -0.09481, 0.112, -0.117, 0.1017, -0.1392, 0.09148, 0.1205, 0.6103, 0.1132, 0.5387, 0.1183, 0.5378, 0.1248, 0.6093, 0.1178, 0.6098, 0.1129, 0.6108, 0.12, 0.681, 0.1242, 0.6802, 0.1279, 0.1194, 0.1342, 0.1194, 0.1336, 0.1628, 0.1414, 0.1907, 0.1356, 0.1907, 0.1279, 0.1628, 0.1346, 0.1066, 0.1375, 0.02652, 0.1303, 0.02449, 0.1313, 0.1056, 0.09114, 0.6363, 0.09868, 0.637, 0.1196, 0.5541, 0.13, 0.1185, 0.1298, 0.2118, 0.1274, 0.2118, 0.1276, 0.1185, 0.1317, 0.1186, 0.1322, 0.2075, 0.137, 0.2075, 0.1376, 0.1185, 0.1232, 0.1072, 0.1232, 0.1024, 0.1259, 0.1006, 0.1286, 0.09948, 0.1313, 0.1006, 0.134, 0.1024, 0.134, 0.1072, 0.1313, 0.1092, 0.1286, 0.11, 0.1259, 0.1092, 0.1342, 0.6294, 0.1358, 0.5507, 0.1278, 0.5506, 0.1289, 0.6294, 0.1211, 0.6159, 0.1237, 0.615, 0.1264, 0.6145, 0.1296, 0.6152, 0.1316, 0.6164, 0.1313, 0.6207, 0.1293, 0.6218, 0.1261, 0.6224, 0.1235, 0.6215, 0.1209, 0.6201, 0.1255, 0.6381, 0.131, 0.6398, 0.1123, 0.7414, 0.1093, 0.7404, 0.1185, 0.1169, 0.1131, 0.1168, 0.1132, 0.2142, 0.118, 0.2142, 0.1211, 0.6359, 0.1346, 0.535, 0.1289, 0.5333, 0.1182, 0.635, 0.133, 0.3621, 0.1375, 0.3659, 0.1388, 0.3715, 0.137, 0.3755, 0.1325, 0.3753, 0.1281, 0.3715, 0.1267, 0.3659, 0.1283, 0.3614, 0.1317, 0.1174, 0.1341, 0.1152, 0.1372, 0.1147, 0.1407, 0.1152, 0.1426, 0.1174, 0.1426, 0.1222, 0.1405, 0.1243, 0.1372, 0.1249, 0.1336, 0.1245, 0.1317, 0.1222, 0.1146, 0.6199, 0.1123, 0.6524, 0.1107, 0.6849, 0.1061, 0.6849, 0.1077, 0.6524, 0.1092, 0.62, 0.1189, 0.1192, 0.1216, 0.118, 0.1243, 0.1192, 0.1257, 0.1216, 0.1243, 0.124, 0.1216, 0.1252, 0.1189, 0.124, 0.1174, 0.1216, 0.09911, 0.6378, 0.09903, 0.5554, 0.1124, 0.5554, 0.1124, 0.6378, 0.1163, 0.6125, 0.1021, 0.6841, 0.1001, 0.6833, 0.1244, 0.1139, 0.1298, 0.1155, 0.1248, 0.1949, 0.1215, 0.194, 0.1194, 0.1206, 0.1118, 0.1205, 0.1129, 0.2236, 0.1177, 0.2236, 0.1325, 0.3531, 0.1373, 0.3605, 0.05034, 0.4086, 0.04778, 0.4045, 0.1342, 0.1062, 0.1406, 0.1076, 0.1476, 0.1355, 0.1444, 0.1345, 0.1338, 0.1028, 0.1387, 0.02277, 0.1321, 0.02194, 0.1272, 0.102, 0.1259, 0.3595, 0.1419, 0.3046, 0.1367, 0.3039, 0.1224, 0.3584, 0.1205, 0.1206, 0.1121, 0.1204, 0.1135, 0.2091, 0.1183, 0.2091, 0.1269, 0.6224, 0.126, 0.5219, 0.132, 0.5218, 0.1315, 0.6223, 0.1229, 0.6389, 0.1464, 0.5386, 0.1409, 0.5369, 0.12, 0.638, 0.1258, 0.3471, 0.1165, 0.4031, 0.1129, 0.402, 0.1167, 0.6394, 0.1082, 0.6394, 0.1103, 0.7369, 0.1154, 0.7369, 0.09041, 0.1388, 0.09293, 0.1262, 0.08267, 0.1773, 0.08744, 0.1535, 0.1206, 0.1186, 0.1024, 0.2083, 0.0997, 0.2075, 0.1297, 0.3673, 0.1311, 0.3729, 0.0433, 0.4101, 0.04187, 0.4046, 0.1309, 0.1075, 0.1285, 0.1109, 0.1255, 0.1112, 0.1223, 0.1109, 0.1201, 0.1074, 0.1201, 0.1027, 0.1225, 0.1003, 0.1255, 0.1001, 0.1284, 0.1003, 0.1309, 0.1027, 0.126, 0.3646, 0.1279, 0.3677, 0.04677, 0.4158, 0.04486, 0.4127, 0.09045, 0.6368, 0.06358, 0.7192, 0.05603, 0.7184, 0.06947, 0.6773, 0.07594, 0.6354, 0.1289, 0.3628, 0.21, 0.3147, 0.2081, 0.3115, 0.127, 0.3596, 0.1285, 0.1082, 0.13, 0.1106, 0.1285, 0.113, 0.1258, 0.1138, 0.1231, 0.113, 0.1221, 0.1106, 0.1231, 0.1082, 0.1258, 0.1069, 0.1258, 0.1109, 0.1231, 0.1129, 0.1204, 0.1139, 0.1177, 0.1129, 0.115, 0.1109, 0.115, 0.1061, 0.1177, 0.1035, 0.1204, 0.1024, 0.1231, 0.1035, 0.1258, 0.1061, 0.1138, 0.6168, 0.1092, 0.6168, 0.1058, 0.6509, 0.1061, 0.6817, 0.1107, 0.6817, 0.1143, 0.6508, 0.1132, 0.6244, 0.1157, 0.6214, 0.119, 0.621, 0.1207, 0.6213, 0.1224, 0.6216, 0.1248, 0.6244, 0.1248, 0.6295, 0.1224, 0.632, 0.119, 0.6325, 0.1156, 0.6321, 0.1132, 0.6295, 0.136, 0.6362, 0.1426, 0.6381, 0.1234, 0.7395, 0.1204, 0.7386, 0.1311, 0.1136, 0.1229, 0.1135, 0.124, 0.2052, 0.1297, 0.2052, 0.1187, 0.6349, 0.1262, 0.6356, 0.1458, 0.5525, 0.1235, 0.6261, 0.1242, 0.5392, 0.1175, 0.5392, 0.1182, 0.6261, -0.0326, 1.213, -0.0342, 1.233, -0.0358, 1.252, -0.0374, 1.272, -0.039, 1.292, -0.033, 1.093, -0.03033, 1.08, -0.02767, 1.066, -0.025, 1.052, -0.02233, 1.039, 0.1214, 0.1133, 0.1214, 0.03872, 0.1184, 0.03887, 0.119, 0.1133, 0.1248, 0.6249, 0.1267, 0.724, 0.1239, 0.7231, 0.4958, 0.2567, 0.4934, 0.197, 0.4786, 0.1924, 0.4638, 0.1878, 0.4489, 0.1832, 0.4341, 0.1786, 0.459, 0.2428, 0.4682, 0.2463, 0.4774, 0.2498, 0.4866, 0.2532, 0.4838, 0.386, 0.5266, 0.3352, 0.523, 0.3329, 0.5195, 0.3305, 0.5159, 0.3282, 0.5123, 0.3259, 0.4921, 0.3811, 0.49, 0.3823, 0.488, 0.3836, 0.4859, 0.3848, 0.1061, 0.1428, 0.1233, 0.1249, 0.1216, 0.1267, 0.1131, 0.1355, 0.1247, 0.1114, 0.114, 0.2176, 0.1173, 0.2186, 0.131, 0.1134, 0.1278, 0.6378, 0.135, 0.6379, 0.1342, 0.717, 0.1289, 0.717, 0.1273, 0.6319, 0.1273, 0.6371, 0.1243, 0.6393, 0.1213, 0.64, 0.1183, 0.6393, 0.1152, 0.6371, 0.1152, 0.6319, 0.1183, 0.6295, 0.1213, 0.6291, 0.1243, 0.6295, 0.1206, 0.3598, 0.03723, 0.4107, 0.03979, 0.4149, 0.125, 0.3669, 0.1346, 0.6255, 0.1412, 0.6255, 0.1406, 0.7137, 0.1352, 0.7137, 0.1137, 0.635, 0.1137, 0.5333, 0.1085, 0.5333, 0.1085, 0.635, 0.1325, 0.1045, 0.1358, 0.1027, 0.139, 0.1017, 0.1423, 0.1027, 0.1455, 0.1045, 0.1455, 0.1103, 0.1423, 0.1123, 0.139, 0.113, 0.1358, 0.1123, 0.1325, 0.1103, 0.1214, 0.1168, 0.1214, 0.1914, 0.119, 0.1914, 0.119, 0.1168, 0.1254, 0.1061, 0.1227, 0.1068, 0.12, 0.1061, 0.1186, 0.1037, 0.12, 0.1013, 0.1227, 0.1, 0.1254, 0.1013, 0.1271, 0.1037, 0.1202, 0.6168, 0.1228, 0.6157, 0.1254, 0.6153, 0.128, 0.6157, 0.1306, 0.6168, 0.1306, 0.6214, 0.128, 0.6225, 0.1254, 0.6229, 0.1228, 0.6225, 0.1202, 0.6214, 0.1286, 0.1201, 0.1334, 0.1201, 0.1333, 0.2174, 0.1285, 0.2174, 0.1273, 0.6266, 0.1273, 0.6213, 0.1303, 0.6195, 0.1333, 0.6189, 0.1363, 0.6195, 0.1393, 0.6213, 0.1393, 0.6266, 0.1363, 0.6283, 0.1333, 0.629, 0.1303, 0.6283, 0.1218, 0.1198, 0.1183, 0.1206, 0.1205, 0.03057, 4.401e-05, 0.3086, -0.01403, 0.3757, -0.002326, 0.3713, 0.00944, 0.3668, 0.02117, 0.3624, 0.03291, 0.358, 0.06013, 0.3107, 0.04511, 0.3102, 0.03009, 0.3097, 0.01506, 0.3092, 0.1324, 0.1021, 0.1324, 0.09639, 0.1357, 0.09412, 0.1389, 0.09345, 0.1422, 0.09413, 0.1454, 0.0964, 0.1454, 0.1021, 0.1422, 0.1041, 0.1389, 0.1049, 0.1357, 0.1041, 0.1137, 0.6356, 0.1137, 0.7373, 0.1085, 0.7373, 0.1085, 0.6356, 0.1142, 0.6354, 0.1145, 0.5351, 0.109, 0.5351, 0.109, 0.6354, 0.125, 0.1153, 0.1301, 0.1169, 0.109, 0.2076, 0.1063, 0.2068, 0.1184, 0.6339, 0.1241, 0.6356, 0.1119, 0.7446, 0.109, 0.7437, 0.1205, 0.6276, 0.1204, 0.5186, 0.1171, 0.5186, 0.1179, 0.6276, 0.1307, 0.117, 0.1356, 0.1185, 0.1101, 0.2118, 0.1074, 0.2109, 0.1171, 0.1169, 0.1195, 0.1169, 0.1195, 0.2076, 0.1171, 0.2076, 0.1488, 0.7871, 0.1297, 0.8584, 0.1111, 0.854, 0.1304, 0.7819, 0.4334, 0.6729, 0.3129, 0.589, 0.3129, 0.589, 0.4334, 0.6729, 0.5058, 0.7233, 0.6987, 0.8575, 1.099, 0.799, 1.099, 0.799, 0.6987, 0.8575, 0.5058, 0.7233, 0.1525, 0.7878, 0.1749, 0.7934, 0.1557, 0.8655, 0.1334, 0.8596, 0.1298, 0.1155, 0.1371, 0.1176, 0.1314, 0.1968, 0.1281, 0.1959, 0.511, -2.971, 0.5087, -2.757, 0.5087, -2.714, 0.5087, -2.065, 0.5087, -2.021, 0.5087, -0.3988, 0.5087, -0.3555, 0.5087, 1.505, 0.5087, 1.548, 0.5087, 3.063, 0.2869, 3.084, 0.2869, -3.19, 0.5087, -3.168, 0.5117, -3.02, 0.1032, 0.6339, 0.08359, 0.717, 0.09114, 0.7177, 0.1196, 0.6355, 0.1181, 0.6338, 0.1075, 0.7355, 0.1046, 0.7346, 0.08832, 0.636, 0.1121, 0.5959, 0.09868, 0.637, 0.09113, 0.6363, 0.1258, 0.119, 0.1473, 0.03025, 0.1415, 0.02851, 0.1231, 0.1181, 0.1186, 0.6354, 0.1121, 0.6773, 0.08832, 0.7174, 0.1243, 0.1158, 0.1454, 0.02512, 0.1404, 0.02356, 0.1216, 0.115, 0.13, 0.1158, 0.13, 0.02512, 0.1324, 0.02512, 0.1324, 0.1158, 0.125, 0.1153, 0.1063, 0.2068, 0.1036, 0.2059, 0.12, 0.1153, 0.1171, 0.1152, 0.1171, 0.2059, 0.1195, 0.2059, 0.1255, 0.6338, 0.1228, 0.6347, 0.1228, 0.735, 0.1255, 0.7342, 0.1198, 0.6347, 0.1241, 0.6356, 0.129, 0.6371, 0.1036, 0.7368, 0.1007, 0.7359, 0.09636, 0.735, 0.1171, 0.6371, 0.1409, 0.5369, 0.1348, 0.5351, 0.1142, 0.6363, 0.1247, 0.1114, 0.1291, 0.1128, 0.1173, 0.2186, 0.114, 0.2176, 0.1204, 0.6356, 0.1229, 0.6356, 0.123, 0.7446, 0.1205, 0.7446, 0.1247, 0.6394, 0.1237, 0.7378, 0.1267, 0.7369, 0.1251, 0.6244, 0.13, 0.6249, 0.1059, 0.7231, 0.1042, 0.7226, 0.1025, 0.7222, 0.09927, 0.7213, 0.1199, 0.6229, 0.1135, 0.6249, 0.1087, 0.6244, 0.1035, 0.6229, 0.08265, 0.7213, 0.08608, 0.7222, 0.0895, 0.7231, 0.1119, 0.6293, 0.1241, 0.5203, 0.1184, 0.5186, 0.109, 0.6284, 0.1237, 0.6339, 0.1204, 0.6338, 0.1205, 0.7428, 0.123, 0.7428, 0.1214, 0.1168, 0.1238, 0.1168, 0.1238, 0.1914, 0.1214, 0.1914, 0.1184, 0.6339, 0.109, 0.7437, 0.1061, 0.7428, 0.1263, 0.1203, 0.1078, 0.2099, 0.1051, 0.2091, 0.07743, 0.0864, 0.09261, 0.1069, 0.09188, 0.1059, 0.1285, 0.115, 0.1455, 0.04034, 0.1403, 0.03879, 0.1258, 0.1142, 0.1242, 0.1153, 0.1214, 0.1152, 0.1214, 0.1898, 0.1238, 0.1898, 0.1286, 0.1087, 0.1515, 0.01157, 0.1457, 0.009805, 0.1259, 0.1079, 0.1253, 0.1154, 0.1105, 0.1906, 0.1078, 0.1898, 0.1286, 0.1203, 0.1351, 0.122, 0.1322, 0.2107, 0.1296, 0.2099, 0.13, 0.1185, 0.1324, 0.1185, 0.1322, 0.2118, 0.1298, 0.2118, 0.1254, 0.12, 0.1509, 0.02671, 0.1456, 0.02512, 0.1227, 0.1192, 0.1174, 0.1169, 0.1147, 0.1168, 0.1145, 0.2101, 0.1169, 0.2101, 0.124, 0.3614, 0.2051, 0.3133, 0.207, 0.3164, 0.1259, 0.3645, 0.1307, 0.117, 0.1074, 0.2109, 0.1047, 0.2101, 0.1229, 0.3596, 0.1215, 0.3541, 0.12, 0.3484, 0.03369, 0.3913, 0.03511, 0.3969, 0.1282, 0.3618, 0.1297, 0.3673, 0.04187, 0.4046, 0.04045, 0.399, 0.1312, 0.3666, 0.1289, 0.3628, 0.04781, 0.4109, 0.04972, 0.4141, 0.1134, 0.6385, 0.1241, 0.5368, 0.1181, 0.535, 0.1105, 0.6376, 0.1392, 0.3628, 0.1381, 0.3582, 0.04129, 0.389, 0.0419, 0.3916, 0.04329, 0.3955, 0.1411, 0.3666, 0.1244, 0.3661, 0.1257, 0.3708, 0.1277, 0.3753, 0.0291, 0.4025, 0.0284, 0.3997, 0.02739, 0.3964, 0.1244, 0.3661, 0.02739, 0.3964, 0.02699, 0.3941, 0.1291, 0.1128, 0.1205, 0.2196, 0.1173, 0.2186, 0.1181, 0.6338, 0.1105, 0.7364, 0.1075, 0.7355, 0.1389, 0.1092, 0.1422, 0.1102, 0.1494, 0.003008, 0.1371, 0.1176, 0.1347, 0.1978, 0.1314, 0.1968, 0.1255, 0.6381, 0.1093, 0.7404, 0.1063, 0.7395, 0.1306, 0.6346, 0.1213, 0.7152, 0.1243, 0.7161, 0.1418, 0.6379, 0.1302, 0.1168, 0.1106, 0.215, 0.1079, 0.2142, 0.1302, 0.1168, 0.1359, 0.1185, 0.1133, 0.2158, 0.1106, 0.215, 0.1264, 0.6398, 0.1478, 0.539, 0.1367, 0.5357, 0.1234, 0.6388, 0.1196, 0.6355, 0.09868, 0.7184, 0.1062, 0.7192, 0.1331, 0.6368, 0.1206, 0.1185, 0.1257, 0.1201, 0.1034, 0.2174, 0.1007, 0.2166, 0.1247, 0.1038, 0.1303, 0.02449, 0.1243, 0.02277, 0.1214, 0.1028, 0.136, 0.6362, 0.1204, 0.7386, 0.1173, 0.7377, 0.1217, 0.3651, 0.1255, 0.3183, 0.1199, 0.3165, 0.1165, 0.3643, 0.1243, 0.6322, 0.1273, 0.6331, 0.1418, 0.554, 0.1262, 0.6199, 0.1212, 0.6184, 0.1254, 0.6833, 0.128, 0.6841, 0.1207, 0.6516, 0.1165, 0.3643, 0.1201, 0.3654, 0.1058, 0.42, 0.1022, 0.4189, 0.1258, 0.3471, 0.1129, 0.402, 0.1093, 0.4009, 0.1199, 0.3568, 0.1234, 0.3579, 0.1201, 0.4057, 0.1165, 0.4046, 0.1269, 0.1178, 0.1324, 0.1194, 0.1222, 0.1628, 0.1158, 0.1614, 0.1342, 0.1062, 0.1411, 0.1335, 0.1379, 0.1325, 0.1342, 0.1062, 0.1444, 0.1345, 0.1411, 0.1335, 0.1279, 0.1036, 0.1229, 0.1062, 0.1322, 0.1325, 0.1356, 0.1315, 0.1292, 0.1171, 0.1222, 0.08919, 0.1162, 0.08775, 0.126, 0.1161, 0.1393, 0.1918, 0.1403, 0.1422, 0.1392, 0.1957, 0.1187, 0.1103, 0.141, 0.01299, 0.1362, 0.01157, 0.116, 0.1095, 0.1323, 0.1194, 0.1243, 0.1169, 0.1162, 0.1613, 0.1339, 0.3611, 0.1255, 0.3586, 0.1217, 0.4054, 0.1093, 0.4613, 0.1129, 0.4624, 0.1265, 0.4073, 0.1159, 0.6111, 0.1085, 0.5786, 0.1059, 0.5778, 0.1133, 0.6103, 0.1225, 0.6184, 0.1229, 0.6192, 0.1214, 0.6516, 0.1198, 0.6841, 0.1194, 0.6833, 0.1085, 0.6063, 0.1324, 0.6132, 0.1324, 0.6132, 0.1085, 0.6063, 0.1304, 0.6126, 0.08715, 0.6249, 0.06115, 0.6208, 0.1105, 0.6287, 0.1563, 0.6201, 0.1802, 0.627, 0.1802, 0.627, 0.1563, 0.6201, 0.1131, 0.6291, 0.08715, 0.6249, 0.1105, 0.6287, 0.08715, 0.6249, 0.1131, 0.6291, 0.1181, 0.6338, 0.1241, 0.6356, 0.1134, 0.7373, 0.1105, 0.7364, 0.1179, 0.6214, 0.1228, 0.653, 0.1202, 0.6522, 0.1223, 0.6108, 0.109, 0.6818, 0.1063, 0.681, 0.1273, 0.6122, 0.1311, 0.6125, 0.1148, 0.6833, 0.1116, 0.6826, 0.109, 0.6818, 0.1223, 0.6108, 0.1171, 0.6116, 0.09979, 0.6824, 0.1018, 0.6831, 0.1171, 0.6116, 0.1123, 0.6113, 0.1071, 0.6098, 0.09399, 0.6809, 0.0966, 0.6817, 0.09979, 0.6824, 0.131, 0.1134, 0.1238, 0.2206, 0.127, 0.2216, 0.1378, 0.1155, 0.1206, 0.1185, 0.1007, 0.2166, 0.09802, 0.2158, 0.1362, 0.1202, 0.1297, 0.2095, 0.1333, 0.2085, 0.1389, 0.1036, 0.1448, 0.1043, 0.1222, 0.1931, 0.1189, 0.1921, 0.1157, 0.1911, 0.1328, 0.1018, 0.1259, 0.1049, 0.1205, 0.1043, 0.1143, 0.1026, 0.09724, 0.1918, 0.1005, 0.1928, 0.1038, 0.1938, 0.126, 0.1205, 0.1311, 0.122, 0.1355, 0.1225, 0.1101, 0.2262, 0.1066, 0.2253, 0.1035, 0.2245, 0.126, 0.1205, 0.1035, 0.2245, 0.1012, 0.2236, 0.1311, 0.1067, 0.1263, 0.1053, 0.103, 0.2094, 0.1066, 0.21, 0.1099, 0.2109, 0.1353, 0.1071, 0.1329, 0.1197, 0.1389, 0.1214, 0.1446, 0.1221, 0.1173, 0.2293, 0.1138, 0.2283, 0.1101, 0.2273, 0.1261, 0.1204, 0.1072, 0.2099, 0.1048, 0.2091, 0.1311, 0.1066, 0.1266, 0.1053, 0.107, 0.1946, 0.1102, 0.1954, 0.1133, 0.1963, 0.1352, 0.1071, 0.1315, 0.1135, 0.1174, 0.2062, 0.1141, 0.2052, 0.1378, 0.1154, 0.144, 0.1172, 0.1239, 0.2082, 0.1206, 0.2072, 0.1174, 0.2062, 0.1315, 0.1135, 0.1174, 0.6104, 0.09241, 0.7101, 0.09502, 0.7109, 0.1174, 0.6104, 0.1126, 0.6098, 0.1077, 0.6084, 0.08718, 0.7086, 0.08979, 0.7093, 0.09241, 0.7101, 0.1224, 0.6231, 0.1019, 0.7233, 0.09932, 0.7225, 0.1273, 0.6098, 0.1322, 0.6104, 0.1072, 0.7101, 0.1045, 0.7093, 0.1019, 0.7086, 0.1224, 0.6084, 0.1314, 0.6399, 0.137, 0.6416, 0.1425, 0.6423, 0.1192, 0.7296, 0.1162, 0.7287, 0.1132, 0.7277, 0.1314, 0.6399, 0.1132, 0.7277, 0.1102, 0.7268, 0.1256, 0.6255, 0.1022, 0.7128, 0.1052, 0.7137, 0.1256, 0.6255, 0.1199, 0.6249, 0.1141, 0.6231, 0.09613, 0.711, 0.09915, 0.7119, 0.1022, 0.7128, 0.1323, 0.6294, 0.1353, 0.6303, 0.1476, 0.5507, 0.1353, 0.6303, 0.1384, 0.6313, 0.1476, 0.5507, 0.1124, 0.6321, 0.1181, 0.6338, 0.1046, 0.7346, 0.1017, 0.7338, 0.1244, 0.6378, 0.1103, 0.717, 0.1072, 0.7161, 0.136, 0.6362, 0.1415, 0.6378, 0.1243, 0.7161, 0.1213, 0.7152, 0.1183, 0.7143, 0.1304, 0.6345, 0.1205, 0.3482, 0.1122, 0.3484, 0.09628, 0.4362, 0.1026, 0.4362, 0.1417, 0.4033, 0.1443, 0.4009, 0.1469, 0.4001, 0.1495, 0.4009, 0.152, 0.4033, 0.152, 0.4077, 0.1495, 0.4095, 0.1469, 0.4102, 0.1443, 0.4095, 0.1417, 0.4077, 0.1273, 0.6347, 0.1273, 0.5486, 0.1326, 0.5486, 0.1326, 0.6347, -0.1591, 0.538, 1.1, 0.6936, 1.283, 0.4306, -0.3752, 0.4329, 0.1267, 0.1072, 0.1267, 0.01157, 0.1211, 0.01148, 0.1219, 0.1072, 0.1288, 0.1193, 0.1503, 0.2274, 0.1536, 0.2264, 0.07061, 0.126, 0.0413, 0.1251, 0.04133, 0.23, 0.06104, 0.2305, 0.08716, 0.2301, 0.1151, 0.1251, 0.1251, 0.6303, 0.1251, 0.6356, 0.122, 0.6382, 0.119, 0.6393, 0.116, 0.6382, 0.113, 0.6355, 0.113, 0.6303, 0.116, 0.6284, 0.119, 0.6275, 0.122, 0.6284, 0.12, 0.1153, 0.1168, 0.1152, 0.1176, 0.1595, 0.12, 0.1595, 0.1415, 0.5447, 0.1417, 0.5318, 0.1477, 0.714, 0.1476, 0.7291, 0.1361, 0.1153, 0.1284, 0.1154, 0.1291, 0.218, 0.1348, 0.218, 0.1237, 0.626, 0.09985, 0.5239, 0.1057, 0.5221, 0.1295, 0.6242, 0.1258, 0.3523, 0.1294, 0.3512, 0.1031, 0.2653, 0.1116, 0.6362, 0.2071, 0.6409, 0.207, 0.6376, 0.1358, 0.1173, 0.1303, 0.119, 0.1505, 0.1965, 0.1538, 0.1956, 0.1256, 0.1111, 0.1284, 0.1086, 0.1311, 0.1077, 0.1338, 0.1086, 0.1365, 0.1111, 0.1365, 0.1159, 0.1338, 0.1181, 0.1311, 0.119, 0.1284, 0.1181, 0.1256, 0.1159, 0.1325, 0.1035, 0.1328, 0.2119, 0.1386, 0.2119, 0.1395, 0.1035, 0.1176, 0.1136, 0.12, 0.1136, 0.12, 0.1579, 0.1176, 0.1579, 0.1279, 0.1096, 0.1279, 0.1154, 0.1224, 0.1209, 0.1214, 0.1201, 0.1181, 0.1192, 0.1149, 0.1154, 0.1149, 0.1096, 0.1181, 0.1073, 0.1214, 0.1063, 0.1246, 0.1073, 0.1286, 0.1078, 0.1254, 0.1093, 0.1221, 0.1102, 0.1189, 0.1093, 0.1156, 0.1078, 0.1156, 0.102, 0.1189, 0.1006, 0.1221, 0.1003, 0.1254, 0.1006, 0.1286, 0.102, 0.1168, 0.3644, 0.07544, 0.3141, 0.06861, 0.3163, 0.1133, 0.3655, 0.1287, 0.6296, 0.1292, 0.6406, 0.2244, 0.6386, 0.2243, 0.6353, 0.1121, 0.6323, 0.2077, 0.6377, 0.2078, 0.641, 0.1124, 0.6386, 0.1152, 0.6158, 0.1178, 0.6129, 0.1204, 0.6119, 0.123, 0.6129, 0.1257, 0.6158, 0.1257, 0.6205, 0.123, 0.6227, 0.1204, 0.624, 0.1178, 0.6227, 0.1152, 0.6205, 0.1346, 0.3476, 0.1283, 0.3476, 0.1283, 0.3969, 0.1263, 0.4461, 0.1326, 0.4461, 0.1346, 0.3969, 0.111, 0.6382, 0.1101, 0.6472, 0.2017, 0.6649, 0.2027, 0.6582, 0.1291, 0.3566, 0.1359, 0.3545, 0.1773, 0.4047, 0.1737, 0.4058, 0.1352, 0.353, 0.1353, 0.3467, 0.1388, 0.3448, 0.1424, 0.3441, 0.1459, 0.3448, 0.1495, 0.3467, 0.1495, 0.353, 0.1459, 0.3557, 0.1424, 0.3568, 0.1388, 0.3557, 0.1483, 0.698, 0.1483, 0.7134, 0.1482, 0.7261, 0.148, 0.7378, 0.1478, 0.7447, 0.1476, 0.7455, 0.1476, 0.7291, 0.1477, 0.714, 0.1479, 0.702, 0.1482, 0.6945, 0.1423, 0.5179, 0.1422, 0.539, 0.1483, 0.7134, 0.1483, 0.698, 0.123, 0.6361, 0.13, 0.7222, 0.1331, 0.7213, 0.1365, 0.1066, 0.1333, 0.1076, 0.1238, 0.005007, 0.1256, 0.3591, 0.05916, 0.4158, 0.05698, 0.4139, 0.1231, 0.357, 0.1373, 0.112, 0.134, 0.1129, 0.1173, 0.00683, 0.1221, 0.1134, 0.1254, 0.1118, 0.1286, 0.1112, 0.1319, 0.1118, 0.1352, 0.1134, 0.1352, 0.1192, 0.1319, 0.1207, 0.1287, 0.1216, 0.1254, 0.1207, 0.1221, 0.1192, 0.1264, 0.3629, 0.1239, 0.3652, 0.1204, 0.3663, 0.1168, 0.3652, 0.1133, 0.3629, 0.1133, 0.3566, 0.1168, 0.3541, 0.1204, 0.353, 0.1239, 0.3541, 0.1264, 0.3566, 0.135, 0.3634, 0.1346, 0.4126, 0.1326, 0.4619, 0.1263, 0.4619, 0.1283, 0.4126, 0.1279, 0.3634, 0.129, 0.1114, 0.1348, 0.1114, 0.1348, 0.214, 0.1291, 0.214, 0.1293, 0.1136, 0.1241, 0.1152, 0.1318, 0.1587, 0.1345, 0.1579, 0.1192, 0.1116, 0.1165, 0.1128, 0.1138, 0.1116, 0.1118, 0.1092, 0.1138, 0.1068, 0.1165, 0.1056, 0.1192, 0.1068, 0.121, 0.1092, 0.1096, 0.6374, 0.1096, 0.7395, 0.1044, 0.7395, 0.1044, 0.6374, 0.1131, 0.6237, 0.1072, 0.6259, 0.1014, 0.6237, 0.1014, 0.6186, 0.1072, 0.6158, 0.1131, 0.6186, 0.1219, 0.1153, 0.1271, 0.1153, 0.1267, 0.2109, 0.1219, 0.2109, 0.1212, 0.366, 0.1026, 0.452, 0.09627, 0.452, 0.1124, 0.3657, 0.123, 0.6325, 0.123, 0.728, 0.1176, 0.728, 0.1177, 0.6325, 0.1142, 0.6363, 0.1075, 0.6347, 0.1062, 0.631, 0.1057, 0.6276, 0.1079, 0.6249, 0.111, 0.6224, 0.1175, 0.6241, 0.1187, 0.6276, 0.1185, 0.6309, 0.1171, 0.6338, 0.1884, 0.1215, 0.2162, 0.227, 0.235, 0.2259, 0.1145, 0.6246, 0.02292, 0.6072, 0.02397, 0.6, 0.1154, 0.6181, 0.135, 0.6325, 0.1303, 0.634, 0.1391, 0.7195, 0.1421, 0.7186, 0.156, 0.1271, 0.1332, 0.1282, 0.08897, 0.02328, 0.1415, 0.5447, 0.1476, 0.7291, 0.1476, 0.7455, 0.1416, 0.5611, 0.1326, 0.6383, 0.1333, 0.5522, 0.1273, 0.5523, 0.1273, 0.6383, 0.123, 0.6309, 0.123, 0.5354, 0.1177, 0.5354, 0.1176, 0.6309, 0.1271, 0.6261, 0.1241, 0.6282, 0.1211, 0.6293, 0.1181, 0.6282, 0.115, 0.6261, 0.115, 0.6208, 0.1181, 0.6187, 0.1211, 0.6175, 0.1241, 0.6187, 0.1271, 0.6208, 0.1324, 0.1193, 0.1395, 0.1193, 0.1386, 0.2264, 0.1328, 0.2264, 0.1249, 0.6184, 0.1245, 0.7061, 0.1199, 0.7061, 0.1188, 0.6184, 0.1291, 0.6343, 0.1382, 0.7299, 0.1412, 0.7289, 0.1395, 0.1172, 0.1399, 0.2233, 0.1456, 0.2233, 0.1461, 0.1172, 0.136, 0.3947, 0.1361, 0.3069, 0.1304, 0.3068, 0.1315, 0.3947, 0.1199, 0.6207, 0.1224, 0.5331, 0.1159, 0.5316, 0.117, 0.6199, 0.1291, 0.6343, 0.1331, 0.7213, 0.13, 0.7222, 0.1229, 0.6362, 0.1399, 0.109, 0.1391, 0.003074, 0.1461, 0.003044, 0.1456, 0.109, 0.1224, 0.6217, 0.1199, 0.7092, 0.1245, 0.7092, 0.1211, 0.6291, 0.1181, 0.63, 0.112, 0.5336, 0.1072, 0.1215, 0.09065, 0.2259, 0.06502, 0.2264, 0.04592, 0.2259, 0.0555, 0.1214, 0.1438, 0.4044, 0.151, 0.404, 0.1506, 0.4918, 0.146, 0.4918, 0.1279, 0.3611, 0.1256, 0.3591, 0.05916, 0.4158, 0.06134, 0.4177, 0.1318, 0.1128, 0.1291, 0.1136, 0.1241, 0.06928, 0.1273, 0.3604, 0.1252, 0.3616, 0.122, 0.3603, 0.1223, 0.3569, 0.1244, 0.3557, 0.1277, 0.3569, 0.1344, 0.3598, 0.1357, 0.3619, 0.2092, 0.3169, 0.1263, 0.119, 0.1208, 0.1191, 0.1223, 0.1975, 0.1251, 0.1975, 0.1297, 0.3641, 0.0561, 0.4092, 0.05483, 0.4071, 0.1354, 0.1028, 0.1354, 0.1057, 0.1321, 0.1072, 0.1289, 0.1057, 0.1289, 0.1028, 0.1321, 0.1012, 0.1096, 0.6245, 0.1044, 0.6245, 0.1045, 0.7266, 0.1096, 0.7266, 0.1321, 0.1046, 0.1289, 0.1056, 0.1115, 0.02711, 0.1251, 0.1036, 0.1223, 0.1036, 0.1236, 0.02531, 0.1221, 0.6374, 0.1163, 0.6392, 0.1402, 0.7413, 0.146, 0.7395, 0.103, 0.8564, 0.083, 0.8507, 0.1037, 0.7734, 0.1239, 0.7782, 0.2572, 0.2021, 0.1741, 0.1626, 0.09111, 0.1232, 0.1301, 0.1729, 0.1755, 0.2031, 0.2209, 0.2333, 0.103, 0.8564, 0.1239, 0.7782, 0.1481, 0.7846, 0.1273, 0.8625, 0.1482, 0.6945, 0.1422, 0.5145, 0.1423, 0.5179, 0.1483, 0.698, 0.5552, 3.007, 0.2787, 3.029, 0.2788, -3.245, 0.5552, -3.224, 0.5552, -1.969, 0.5738, -1.947, 0.5552, -1.925, 0.5552, 0.4328, 0.5552, 0.476, 0.5552, 1.32, 0.5552, 1.363, 0.5552, 1.536, 0.5552, 1.579, 0.1331, 0.1276, 0.1332, 0.1248, 0.156, 0.1224, 0.1841, 0.1218, 0.2126, 0.1227, 0.235, 0.1255, 0.2354, 0.1282, 0.235, 0.1318, 0.2162, 0.1344, 0.1839, 0.1346, 0.1534, 0.1341, 0.1328, 0.1313, 0.1884, 0.1215, 0.08847, 0.1251, 0.1839, 0.228, 0.2162, 0.227, 0.142, 0.5219, 0.1422, 0.5145, 0.1482, 0.6945, 0.1479, 0.702, 0.1477, 0.714, 0.1417, 0.5318, 0.1416, 0.5611, 0.1476, 0.7455, 0.1478, 0.7447, 0.1416, 0.5611, 0.1478, 0.7447, 0.148, 0.7378, 0.1482, 0.7261, 0.1422, 0.539, 0.1419, 0.5578, 0.0806, 0.08651, 0.08405, 0.09284, 0.0915, 0.1065, 0.06945, 0.1251, 0.041, 0.1261, 0.0127, 0.02083, 0.08847, 0.1251, 0.1328, 0.2301, 0.1534, 0.2291, 0.1558, 0.1227, 0.1841, 0.228, 0.156, 0.229, 0.08897, 0.1251, 0.186, 0.1214, 0.235, 0.2259, 0.2126, 0.227, 0.1558, 0.1227, 0.1295, 0.6298, 0.225, 0.6355, 0.2251, 0.6388, 0.1297, 0.6367, 0.1457, 0.404, 0.1399, 0.4058, 0.1614, 0.4933, 0.164, 0.4926, 0.1151, 0.63, 0.1152, 0.6333, 0.01965, 0.6279, 0.1148, 0.6233, 0.1149, 0.6267, 0.01939, 0.621, 0.1367, 0.1114, 0.1317, 0.1129, 0.1408, 0.2156, 0.1463, 0.214, 0.1399, 0.4058, 0.1355, 0.4071, 0.1563, 0.4949, 0.1589, 0.4941, 0.1375, 0.4059, 0.1349, 0.4067, 0.1152, 0.3186, 0.1238, 0.1153, 0.1338, 0.2118, 0.1365, 0.2109, 0.1399, 0.4058, 0.1589, 0.4941, 0.1614, 0.4933, 0.1293, 0.1136, 0.1345, 0.1579, 0.1318, 0.1587, 0.1241, 0.1152, 0.135, 0.6325, 0.1421, 0.7186, 0.1391, 0.7195, 0.1291, 0.6343, 0.1224, 0.1136, 0.1224, 0.1579, 0.12, 0.1579, 0.12, 0.1136, 0.1224, 0.1136, 0.1232, 0.06927, 0.12, 0.06937, 0.12, 0.1136, 0.1241, 0.1152, 0.1291, 0.1595, 0.1318, 0.1587, 0.1204, 0.6191, 0.09943, 0.5316, 0.1053, 0.5299, 0.123, 0.6183, 0.1444, 0.4044, 0.1614, 0.4933, 0.1589, 0.4941, 0.136, 0.4069, 0.13, 0.1135, 0.1405, 0.2214, 0.1373, 0.2223, 0.1173, 0.1172, 0.1256, 0.3591, 0.1231, 0.357, 0.05697, 0.4139, 0.05916, 0.4158, 0.1116, 0.6362, 0.207, 0.6376, 0.2068, 0.6343, 0.1091, 0.1458, 0.1511, 0.1158, 0.07331, 0.1712, 0.1286, 0.109, 0.1254, 0.11, 0.1116, 0.003074, 0.1279, 0.3611, 0.06134, 0.4177, 0.05916, 0.4158, 0.1256, 0.3591, 0.1358, 0.1173, 0.1538, 0.1956, 0.1505, 0.1966, 0.1299, 0.1191, 0.1443, 0.3939, 0.1417, 0.3947, 0.1215, 0.3068, 0.1303, 0.634, 0.1361, 0.7204, 0.1391, 0.7195, 0.1165, 0.1437, 0.1395, 0.1527, 0.1294, 0.1487, 0.1284, 0.1064, 0.1133, 0.01148, 0.12, 0.009413, 0.1311, 0.1055, 0.1303, 0.119, 0.1473, 0.1975, 0.1505, 0.1965, 0.1361, 0.1153, 0.1348, 0.218, 0.1386, 0.217, 0.1349, 0.3924, 0.1323, 0.3932, 0.1152, 0.3043, 0.1291, 0.6343, 0.1351, 0.7308, 0.1382, 0.7299, 0.1176, 0.1172, 0.1131, 0.1186, 0.1256, 0.2143, 0.1284, 0.2134, 0.1176, 0.1172, 0.1284, 0.2134, 0.1311, 0.2126, 0.1241, 0.6282, 0.1211, 0.6291, 0.112, 0.5336, 0.135, 0.6325, 0.1291, 0.6343, 0.1412, 0.7289, 0.1442, 0.728, 0.1291, 0.6343, 0.1229, 0.6362, 0.1321, 0.7317, 0.1351, 0.7308, 0.1202, 0.6184, 0.1148, 0.62, 0.1352, 0.7077, 0.1378, 0.7069, 0.1361, 0.6365, 0.1331, 0.6374, 0.1291, 0.5504, 0.1287, 0.6296, 0.2243, 0.6353, 0.2241, 0.632, 0.1239, 0.3658, 0.1175, 0.3678, 0.1291, 0.417, 0.1359, 0.4149, 0.1264, 0.3611, 0.08287, 0.3119, 0.07544, 0.3141, 0.1239, 0.3622, 0.1317, 0.3634, 0.1359, 0.4149, 0.1433, 0.4126, 0.1238, 0.3658, 0.1359, 0.4149, 0.1291, 0.417, 0.1175, 0.3678, 0.1359, 0.3545, 0.1844, 0.4025, 0.1808, 0.4036, 0.1359, 0.3545, 0.1808, 0.4036, 0.1773, 0.4047, 0.1359, 0.3545, 0.1433, 0.3522, 0.1869, 0.4014, 0.1844, 0.4025, 0.1148, 0.62, 0.1091, 0.6217, 0.13, 0.7092, 0.1326, 0.7084, 0.1232, 0.3522, 0.1157, 0.3545, 0.1115, 0.303, 0.1185, 0.12, 0.1047, 0.02471, 0.1086, 0.0235, 0.1212, 0.1191, 0.1224, 0.1052, 0.1133, 0.002549, 0.106, 0.004878, 0.1181, 0.1066, 0.1214, 0.1056, 0.5256, 2.92, 0.5256, 1.492, 0.5256, 1.448, 0.5256, 1.275, 0.5256, 1.232, 0.5256, 0.3882, 0.5256, 0.345, 0.5256, -2.013, 0.5363, -2.035, 0.5256, -2.057, 0.5256, -3.311, 0.8395, -3.311, 0.8394, -1.797, 0.8394, -1.754, 0.8394, 0.107, 0.8395, 0.1502, 0.8394, 1.773, 0.8395, 1.816, 0.8395, 2.465, 0.8395, 2.508, 0.8378, 2.722, 0.8372, 2.772, 0.8395, 2.92, 0.1291, 0.6343, 0.1351, 0.7307, 0.1321, 0.7316, 0.1229, 0.6361, 0.122, 0.6356, 0.119, 0.6365, 0.112, 0.5504, 0.1163, 0.6392, 0.1105, 0.6409, 0.1343, 0.743, 0.1402, 0.7413, 0.1319, 0.3482, 0.159, 0.4351, 0.1625, 0.434, 0.1661, 0.4329, 0.1434, 0.3459, 0.1376, 0.3476, 0.1319, 0.3482, 0.1554, 0.4362, 0.159, 0.4351, 0.1241, 0.3657, 0.1459, 0.4531, 0.1424, 0.4542, 0.1388, 0.4553, 0.1109, 0.3685, 0.1175, 0.3678, 0.1294, 0.3512, 0.1258, 0.3523, 0.1039, 0.265, 0.1179, 0.6278, 0.09403, 0.5257, 0.09985, 0.5239, 0.1237, 0.626, 0.1367, 0.1114, 0.1463, 0.214, 0.143, 0.215, 0.1317, 0.113, 0.1317, 0.113, 0.1398, 0.216, 0.1365, 0.217, 0.1238, 0.1154, 0.1238, 0.1153, 0.1176, 0.1172, 0.1311, 0.2126, 0.1338, 0.2118, 0.135, 0.6325, 0.1442, 0.728, 0.1412, 0.7289, 0.1291, 0.6343, 0.1303, 0.634, 0.123, 0.6361, 0.1331, 0.7213, 0.1361, 0.7204, 0.1357, 0.1172, 0.1557, 0.2223, 0.1589, 0.2214, 0.1622, 0.2204, 0.1484, 0.1134, 0.1421, 0.1153, 0.1357, 0.1172, 0.1524, 0.2233, 0.1557, 0.2223, 0.1225, 0.1028, 0.1164, 0.1035, 0.1438, 0.2109, 0.147, 0.21, 0.1503, 0.209, 0.1288, 0.1009, 0.1148, 0.62, 0.1326, 0.7084, 0.1352, 0.7077, 0.1202, 0.6184, 0.1378, 0.7069, 0.1404, 0.7061, 0.1287, 0.1193, 0.1503, 0.2274, 0.147, 0.2283, 0.1438, 0.2293, 0.1164, 0.1219, 0.1225, 0.1212, 0.1352, 0.116, 0.1319, 0.117, 0.1103, 0.008928, 0.1282, 0.1199, 0.1261, 0.1191, 0.1267, 0.01539, 1.283, 0.4306, 1.1, 0.6936, -0.1591, 0.538, -0.3752, 0.4329, 0.1228, 0.6234, 0.1179, 0.5918, 0.1202, 0.6226, 0.1229, 0.6389, 0.12, 0.638, 0.1455, 0.5384, 0.1319, 0.3595, 0.2305, 0.3323, 0.1326, 0.3623, 0.1303, 0.627, 0.1483, 0.5392, 0.1273, 0.6261, 0.1294, 0.6407, 0.1478, 0.539, 0.1264, 0.6398, 0.1219, 0.6216, 0.147, 0.5219, 0.1245, 0.6224, 0.1229, 0.3564, 0.2092, 0.3135, 0.1215, 0.3508, 0.1309, 0.1206, 0.1284, 0.1198, 0.1511, 0.03069, 0.1363, 0.6289, 0.1596, 0.5416, 0.1393, 0.6298, 0.1156, 0.639, 0.1364, 0.5406, 0.1132, 0.6381, 0.1297, 0.1195, 0.1364, 0.03071, 0.1334, 0.1205, 0.1235, 0.6219, 0.1366, 0.5508, 0.1209, 0.6212, 0.1167, 0.62, 0.1373, 0.5198, 0.1141, 0.6192, 0.1177, 0.1165, 0.1357, 0.02676, 0.115, 0.1157, 0.134, 0.1182, 0.1511, 0.02897, 0.1308, 0.1173, 0.1374, 0.6379, 0.1538, 0.5357, 0.1344, 0.637, 0.124, 0.6367, 0.1346, 0.535, 0.1211, 0.6359, 0.1254, 0.6284, 0.1348, 0.5186, 0.1225, 0.6276, 0.1258, 0.1142, 0.1403, 0.03879, 0.1231, 0.1133, 0.1227, 0.1192, 0.1456, 0.02512, 0.12, 0.1184, 0.1216, 0.115, 0.1404, 0.02356, 0.1189, 0.1142, 0.1142, 0.6363, 0.1348, 0.5351, 0.1113, 0.6354, 0.12, 0.638, 0.1409, 0.5369, 0.1171, 0.6371, 0.1271, 0.1171, 0.144, 0.02523, 0.1239, 0.1162, 0.1248, 0.6252, 0.1464, 0.5261, 0.1224, 0.6243, 0.1358, 0.1142, 0.1505, 0.02166, 0.1325, 0.1132, 0.1313, 0.1056, 0.1303, 0.02449, 0.128, 0.1047, 0.1305, 0.3541, 0.2273, 0.3233, 0.1297, 0.3512, 0.1105, 0.6376, 0.1181, 0.535, 0.1075, 0.6367, 0.1259, 0.1079, 0.1457, 0.009805, 0.1232, 0.1071, 0.1234, 0.6388, 0.1367, 0.5357, 0.1204, 0.6379, 0.1295, 0.3606, 0.1419, 0.3046, 0.1259, 0.3595, 0.1165, 0.3628, 0.1265, 0.3066, 0.1129, 0.3617, 0.1436, 0.3914, 0.1476, 0.3707, 0.1439, 0.3897, 0.1395, 0.1745, 0.1406, 0.1187, 0.1405, 0.1249, 0.126, 0.1161, 0.1162, 0.08775, 0.1227, 0.1151, 0.1227, 0.1151, 0.1162, 0.08775, 0.1195, 0.1141, 0.1222, 0.1076, 0.1323, 0.06421, 0.1162, 0.1061, 0.1231, 0.1181, 0.1415, 0.02851, 0.1204, 0.1173, 0.1651, 0.6374, 0.1607, 0.6367, 0.1391, 0.6332, 0.0846, 0.5994, 0.1085, 0.6063, 0.1304, 0.6126, 0.1313, 0.1095, 0.1515, 0.01157, 0.1286, 0.1087, 0.128, 0.1047, 0.1303, 0.02449, 0.1247, 0.1038, 0.1255, 0.1027, 0.1443, 0.01293, 0.1222, 0.1018, 0.12, 0.1176, 0.1194, 0.01357, 0.1177, 0.1166, 0.1217, 0.1181, 0.1205, 0.02882, 0.1183, 0.1173, 0.139, 0.1152, 0.1505, 0.02166, 0.1358, 0.1142, 0.1256, 0.1072, 0.1133, 0.01148, 0.1284, 0.1064, 0.1482, 0.7261, 0.1483, 0.7134, 0.1422, 0.539, 0.1187, 0.3545, 0.1151, 0.3556, 0.09078, 0.2678, 0.1254, 0.1189, 0.1221, 0.1199, 0.09795, 0.01151, 0.1254, 0.11, 0.1286, 0.109, 0.1116, 0.003044, 0.117, 0.6183, 0.1188, 0.5299, 0.1199, 0.6175, 0.1349, 0.3924, 0.1375, 0.3916, 0.1166, 0.3039, 0.1178, 0.6199, 0.09943, 0.5316, 0.1204, 0.6191, 0.1311, 0.1208, 0.12, 0.02471, 0.1338, 0.12, 0.1239, 0.3622, 0.07544, 0.3141, 0.1204, 0.3633, 0.1204, 0.3633, 0.07544, 0.3141, 0.1168, 0.3644, 0.1317, 0.3634, 0.1239, 0.3658, 0.1359, 0.4149, 0.1317, 0.3634, 0.1359, 0.4149, 0.1238, 0.3658, 0.1254, 0.1189, 0.09797, 0.01153, 0.1221, 0.1199, 0.1034, 0.634, 0.1186, 0.6354, 0.08832, 0.7174, 0.07604, 0.7162])
me_cube_005.materials.append(mat_surrounding)
me_cube_005.use_remesh_preserve_volume = False
me_cube_005.use_remesh_preserve_attributes = False
me_cube_005.use_mirror_vertex_groups = False
me_cube_005.update()

# ---- objects
ob_cube = bpy.data.objects.new('Cube', me_cube_005)

# ---- transforms, parenting, visibility, modifiers, constraints
ob_cube.location = (0.0, 0.0, 0.0)
ob_cube.rotation_euler = (-1.629e-07, 0.0, 0.0)
ob_cube.scale = (2.0, 2.5, 1.75)
ob_cube.color = (0.8, 0.8, 0.8, 1.0)
ob_cube.lineart.crease_threshold = 0.0

# ---- collection membership
col_collection_1.objects.link(ob_cube)

# ---- scene / render settings (as saved in the file)
scene.frame_start = 1; scene.frame_end = 250; scene.frame_set(1)
scene.render.engine = 'BLENDER_EEVEE_NEXT'
scene.render.resolution_percentage = 50
scene.render.dither_intensity = 0.0
scene.cycles.use_denoising = False
scene.cycles.samples = 10
scene.cycles.sampling_pattern = 'TABULATED_SOBOL'
scene.cycles.light_sampling_threshold = 0.0
scene.cycles.use_adaptive_sampling = False
scene.cycles.use_light_tree = False
scene.cycles.blur_glossy = 0.0
scene.cycles.volume_bounces = 1
scene.cycles.pixel_filter_type = 'GAUSSIAN'
scene.cycles.sample_clamp_indirect = 0.0
scene.view_settings.view_transform = 'Standard'
bpy.context.view_layer.update()

# ---- added for rendering (the .blend has no active camera and no usable light): camera, sun
cam_auto = bpy.data.cameras.new('AutoCamera')
cam_auto.lens = 50.0
cam_auto.sensor_width = 36.0
cam_auto.clip_end = 4170.51
ob_auto_camera = bpy.data.objects.new('AutoCamera', cam_auto)
scene.collection.objects.link(ob_auto_camera)
ob_auto_camera.location = (237.788, -285.252, 201.351)
ob_auto_camera.rotation_euler = (1.09748, -7.21219e-08, 0.694738)
scene.camera = ob_auto_camera
light_auto_sun = bpy.data.lights.new('AutoSun', 'SUN')
light_auto_sun.energy = 3.0
light_auto_sun.angle = 0.0523599
ob_auto_sun = bpy.data.objects.new('AutoSun', light_auto_sun)
scene.collection.objects.link(ob_auto_sun)
ob_auto_sun.rotation_euler = (0.872665, 0.174533, 0.523599)
bpy.context.view_layer.update()
